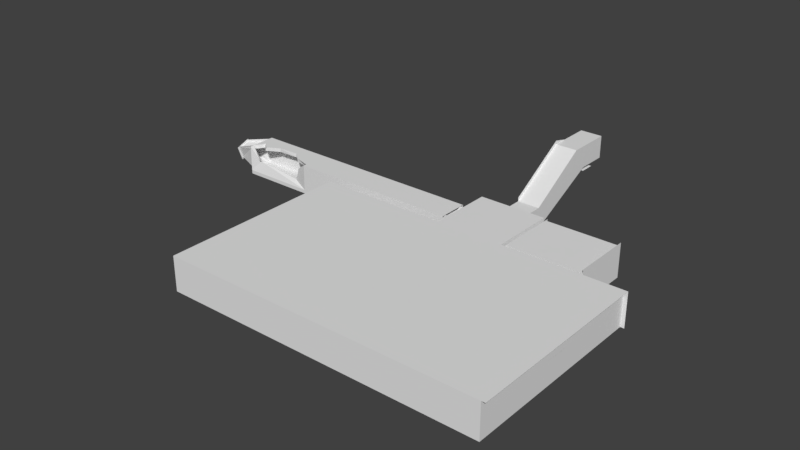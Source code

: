 # Source: Reactor_6_Test_Full_2_Un.blend  (saved by Blender 2.79.0; exported with 4.5.12 LTS)
import bpy
from mathutils import Matrix  # noqa: F401  (used for matrix-valued properties, if any)

bpy.ops.wm.read_factory_settings(use_empty=True)
scene = bpy.context.scene
scene.name = 'Scene'

# ---- collections
col_collection_1 = bpy.data.collections.new('Collection 1'); scene.collection.children.link(col_collection_1)

# ---- world
world_world = bpy.data.worlds.new('World'); scene.world = world_world
world_world.color = (0.05088, 0.05088, 0.05088)
world_world.use_sun_shadow = False
world_world.sun_shadow_jitter_overblur = 0.0
world_world.cycles.sampling_method = 'MANUAL'

# ---- meshes
me_cube_001 = bpy.data.meshes.new('Cube.001')
me_cube_001.from_pydata([(-23.4, -21.0, -5.5), (-23.4, -21.0, -5.0), (-23.4, -19.0, -5.0), (-20.4, -21.0, -5.5), (-20.4, -21.0, -5.0), (-20.4, -19.0, -5.0), (-23.4, -21.0, -2.0), (-23.4, -19.0, -2.0), (-20.4, -19.0, -2.0), (-20.4, -21.0, -2.0), (-23.4, -19.0, -2.0), (-23.4, -21.0, -2.0), (-23.4, -23.0, -5.5), (-23.4, -23.0, -5.0), (-20.4, -23.0, -5.0), (-20.4, -23.0, -5.5), (-20.4, -25.0, -2.0), (-23.4, -23.0, -2.0), (-23.4, -25.0, -1.5), (-23.4, -25.0, -2.0), (-23.4, -33.0, -10.0), (-20.4, -33.0, -10.0), (-20.4, -33.0, -7.0), (-23.4, -33.0, -7.0), (-23.4, -33.0, -6.5), (-23.4, -33.0, -7.0), (-23.4, -36.0, -10.0), (-20.4, -36.0, -10.0), (-20.4, -36.0, -7.0), (-23.4, -36.0, -7.0), (-23.4, -36.0, -7.0), (-23.4, -36.5, -10.0), (-20.4, -36.5, -10.0), (-19.9, -36.5, -10.0), (-23.9, -36.5, -10.0), (-20.4, -36.5, -7.0), (-19.9, -36.5, -7.0), (-23.4, -36.5, -7.0), (-23.9, -36.5, -7.0), (-20.4, -36.5, -6.5), (-19.9, -36.5, -6.5), (-23.4, -36.5, -6.5), (-23.9, -36.5, -6.5), (-23.4, -36.5, -7.0), (-23.4, -36.5, -6.5), (-23.4, -45.5, -10.0), (-20.4, -45.5, -10.0), (-19.9, -45.5, -10.0), (-23.9, -45.5, -10.0), (-26.4, -45.5, -10.0), (-26.4, -36.5, -10.0), (-17.4, -36.5, -10.0), (-17.4, -45.5, -10.0), (-26.4, -36.5, -6.5), (-26.4, -36.5, -10.0), (-26.4, -36.5, -7.0), (-17.4, -36.5, -6.5), (-17.4, -36.5, -10.0), (-17.4, -36.5, -7.0), (-16.9, -36.5, -10.0), (-16.9, -45.5, -10.0), (-23.4, -46.0, -10.0), (-20.4, -46.0, -10.0), (-19.9, -46.0, -10.0), (-23.9, -46.0, -10.0), (-26.4, -46.0, -10.0), (-17.4, -46.0, -10.0), (-26.9, -46.0, -10.0), (-16.9, -46.0, -10.0), (-23.9, -39.5, -10.0), (-23.4, -39.5, -10.0), (-20.4, -39.5, -10.0), (-19.9, -39.5, -10.0), (-26.4, -39.5, -10.0), (-17.4, -39.5, -10.0), (-26.9, -39.5, -10.0), (-16.9, -39.5, -10.0), (-23.4, -42.5, -10.0), (-23.9, -42.5, -10.0), (-20.4, -42.5, -10.0), (-19.9, -42.5, -10.0), (-26.4, -42.5, -10.0), (-17.4, -42.5, -10.0), (-26.9, -42.5, -10.0), (-16.9, -42.5, -10.0), (-26.4, -39.5, -7.0), (-26.4, -36.5, -7.0), (-26.4, -46.0, -7.0), (-26.4, -45.5, -7.0), (-23.9, -45.5, -7.0), (-26.9, -46.0, -7.0), (-17.4, -39.5, -7.0), (-17.4, -36.5, -7.0), (-17.4, -45.5, -7.0), (-19.9, -45.5, -7.0), (-26.9, -39.5, -7.0), (-16.9, -39.5, -7.0), (-16.9, -36.5, -7.0), (-16.9, -45.5, -7.0), (-23.9, -46.0, -7.0), (-17.4, -46.0, -7.0), (-19.9, -46.0, -7.0), (-16.9, -46.0, -7.0), (-26.4, -42.5, -7.0), (-17.4, -42.5, -7.0), (-26.9, -42.5, -7.0), (-16.9, -42.5, -7.0), (-26.4, -39.5, -6.5), (-26.4, -36.5, -6.5), (-26.4, -46.0, -6.5), (-26.4, -45.5, -6.5), (-23.9, -45.5, -6.5), (-26.9, -46.0, -6.5), (-17.4, -39.5, -6.5), (-17.4, -36.5, -6.5), (-17.4, -45.5, -6.5), (-19.9, -45.5, -6.5), (-16.9, -39.5, -6.5), (-16.9, -36.5, -6.5), (-16.9, -45.5, -6.5), (-23.9, -46.0, -6.5), (-17.4, -46.0, -6.5), (-19.9, -46.0, -6.5), (-16.9, -46.0, -6.5), (-26.4, -42.5, -6.5), (-17.4, -42.5, -6.5), (-16.9, -42.5, -6.5), (-17.4, -42.5, -7.0), (-16.9, -42.5, -7.0), (-26.4, -42.5, -7.0), (-26.9, -42.5, -7.0), (-17.4, -42.5, -6.5), (-16.9, -42.5, -6.5), (-26.4, -42.5, -6.5), (-23.9, -36.5, -6.0), (-23.4, -36.5, -6.0), (-19.9, -36.5, -6.0), (-20.4, -36.5, -6.0), (-23.4, -36.5, -6.0), (-26.4, -36.5, -6.0), (-17.4, -36.5, -6.0), (-26.4, -39.5, -6.0), (-26.4, -36.5, -6.0), (-26.4, -46.0, -6.0), (-26.4, -45.5, -6.0), (-23.9, -45.5, -6.0), (-26.9, -46.0, -6.0), (-17.4, -39.5, -6.0), (-17.4, -36.5, -6.0), (-17.4, -45.5, -6.0), (-19.9, -45.5, -6.0), (-16.9, -39.5, -6.0), (-16.9, -36.5, -6.0), (-16.9, -45.5, -6.0), (-23.9, -46.0, -6.0), (-17.4, -46.0, -6.0), (-19.9, -46.0, -6.0), (-16.9, -46.0, -6.0), (-26.4, -42.5, -6.0), (-17.4, -42.5, -6.0), (-16.9, -42.5, -6.0), (-17.4, -42.5, -6.0), (-16.9, -42.5, -6.0), (-26.4, -42.5, -6.0), (-19.9, -45.5, -6.5), (-19.9, -46.0, -6.5), (-19.9, -45.5, -6.0), (-19.9, -46.0, -6.0), (-26.4, -46.0, -5.5), (-26.9, -46.0, -5.5), (-23.9, -46.0, -5.5), (-17.4, -46.0, -5.5), (-19.9, -46.0, -5.5), (-16.9, -46.0, -5.5), (-19.9, -46.0, -5.5), (-26.4, -39.5, -6.0), (-26.4, -36.5, -6.0), (-26.4, -45.5, -6.0), (-26.4, -42.5, -6.0), (-26.4, -42.5, -6.0), (-23.4, -53.0, -10.0), (-20.4, -53.0, -10.0), (-19.9, -53.0, -10.0), (-23.9, -53.0, -10.0), (-23.4, -53.5, -10.5), (-23.4, -53.5, -10.0), (-20.4, -53.5, -10.0), (-20.4, -53.5, -10.5), (-19.9, -53.5, -10.0), (-19.9, -53.5, -10.5), (-23.9, -53.5, -10.5), (-23.9, -53.5, -10.0), (-33.9, -46.0, -10.0), (-33.9, -53.0, -10.0), (-33.9, -53.5, -10.5), (-33.9, -53.5, -10.0), (-9.905, -46.0, -10.0), (-9.905, -53.0, -10.0), (-9.905, -53.5, -10.0), (-9.905, -53.5, -10.5), (-34.4, -46.0, -10.0), (-34.4, -53.0, -10.0), (-34.4, -53.5, -10.5), (-34.4, -53.5, -10.0), (-34.9, -46.0, -10.0), (-34.9, -53.0, -10.0), (-34.9, -53.5, -10.5), (-34.9, -53.5, -10.0), (-9.405, -46.0, -10.0), (-9.405, -53.0, -10.0), (-9.405, -53.5, -10.0), (-9.405, -53.5, -10.5), (-8.905, -46.0, -10.0), (-8.905, -53.0, -10.0), (-8.905, -53.5, -10.0), (-23.4, -53.5, -15.5), (-20.4, -53.5, -15.5), (-19.9, -53.5, -15.5), (-23.9, -53.5, -15.5), (-33.9, -53.5, -15.5), (-9.905, -53.5, -15.5), (-34.4, -53.5, -15.5), (-34.9, -53.5, -15.5), (-9.405, -53.5, -15.5), (-23.4, -63.5, -15.5), (-20.4, -63.5, -15.5), (-19.9, -63.5, -15.5), (-23.9, -63.5, -15.5), (-33.9, -63.5, -15.5), (-9.405, -63.5, -15.5), (-9.905, -63.5, -15.5), (-34.4, -63.5, -15.5), (-34.9, -63.5, -15.5), (-23.4, -63.5, -10.5), (-20.4, -63.5, -10.5), (-19.9, -63.5, -10.5), (-23.9, -63.5, -10.5), (-33.9, -63.5, -10.5), (-9.905, -63.5, -10.5), (-34.4, -63.5, -10.5), (-34.9, -63.5, -10.5), (-9.405, -63.5, -10.5), (-23.4, -63.5, -10.0), (-20.4, -63.5, -10.0), (-19.9, -63.5, -10.0), (-23.9, -63.5, -10.0), (-33.9, -63.5, -10.0), (-9.905, -63.5, -10.0), (-19.9, -64.0, -10.0), (-34.4, -63.5, -10.0), (-34.9, -63.5, -10.0), (-9.405, -63.5, -10.0), (-9.405, -64.0, -10.0), (-23.4, -64.0, -10.0), (-20.4, -64.0, -10.0), (-23.9, -64.0, -10.0), (-33.9, -64.0, -10.0), (-9.905, -64.0, -10.0), (-34.4, -64.0, -10.0), (-34.9, -64.0, -10.0), (-19.9, -71.0, -10.0), (-9.905, -71.0, -10.0), (-33.9, -71.0, -10.0), (-23.9, -71.0, -10.0), (-23.4, -71.0, -10.0), (-20.4, -71.0, -10.0), (-34.4, -71.0, -10.0), (-34.9, -71.0, -10.0), (-9.405, -71.0, -10.0), (-8.405, -46.0, -10.0), (-8.405, -53.0, -10.0), (-8.405, -53.5, -10.0), (-8.905, -63.5, -10.0), (-8.905, -64.0, -10.0), (-8.905, -71.0, -10.0), (-9.405, -53.5, -15.5), (-9.405, -63.5, -15.5), (-9.405, -53.5, -10.0), (-8.905, -53.5, -10.0), (-9.405, -63.5, -10.0), (-8.905, -63.5, -10.0), (-8.405, -63.5, -10.0), (-8.405, -64.0, -10.0), (-8.405, -71.0, -10.0), (-8.905, -53.5, -10.0), (-8.405, -53.5, -10.0), (-1.405, -46.0, -10.0), (-1.405, -53.0, -10.0), (-1.405, -53.5, -10.0), (-1.905, -71.0, -10.0), (-1.405, -63.5, -10.0), (-1.405, -64.0, -10.0), (-1.405, -71.0, -10.0), (-1.405, -53.5, -10.0), (-1.405, -71.0, -10.0), (-8.905, -57.0, -10.0), (-8.405, -57.0, -10.0), (-1.405, -57.0, -10.0), (-8.405, -60.0, -10.0), (-1.405, -60.0, -10.0), (-8.905, -60.0, -10.0), (-35.4, -46.0, -10.0), (-35.4, -53.0, -10.0), (-35.4, -53.5, -10.0), (-35.4, -63.5, -10.0), (-35.4, -64.0, -10.0), (-35.4, -71.0, -10.0), (-34.9, -53.5, -10.0), (-34.9, -63.5, -10.0), (-35.4, -53.5, -10.0), (-35.4, -63.5, -10.0), (-35.9, -46.0, -10.0), (-35.9, -53.0, -10.0), (-35.9, -53.5, -10.0), (-35.9, -63.5, -10.0), (-35.9, -64.0, -10.0), (-35.9, -71.0, -10.0), (-35.4, -63.5, -10.0), (-35.9, -63.5, -10.0), (-42.4, -71.0, -10.0), (-42.9, -46.0, -10.0), (-42.9, -53.0, -10.0), (-42.9, -53.5, -10.0), (-42.9, -63.5, -10.0), (-42.9, -64.0, -10.0), (-42.9, -71.0, -10.0), (-42.9, -63.5, -10.0), (-42.9, -71.0, -10.0), (-23.4, -63.5, -10.5), (-23.4, -63.5, -10.0), (-20.4, -63.5, -10.0), (-20.4, -63.5, -10.5), (-19.9, -63.5, -10.0), (-19.9, -63.5, -10.5), (-23.9, -63.5, -10.5), (-23.9, -63.5, -10.0), (-27.24, -46.0, -10.0), (-30.57, -46.0, -10.0), (-30.57, -53.0, -10.0), (-27.24, -53.0, -10.0), (-30.57, -53.5, -10.0), (-27.24, -53.5, -10.0), (-30.57, -53.5, -10.5), (-27.24, -53.5, -10.5), (-30.57, -53.5, -15.5), (-27.24, -53.5, -15.5), (-30.57, -63.5, -15.5), (-27.24, -63.5, -15.5), (-30.57, -63.5, -10.5), (-27.24, -63.5, -10.5), (-30.57, -63.5, -10.0), (-27.24, -63.5, -10.0), (-30.57, -64.0, -10.0), (-27.24, -64.0, -10.0), (-30.57, -71.0, -10.0), (-27.24, -71.0, -10.0), (-19.9, -53.0, -8.75), (-9.905, -53.0, -8.75), (-20.4, -53.0, -8.75), (-23.4, -53.0, -8.75), (-23.9, -53.0, -8.75), (-23.4, -63.5, -8.75), (-23.4, -53.5, -8.75), (-23.9, -53.5, -8.75), (-23.9, -63.5, -8.75), (-20.4, -53.5, -8.75), (-19.9, -53.5, -8.75), (-33.9, -53.5, -8.75), (-33.9, -53.0, -8.75), (-27.24, -53.0, -8.75), (-27.24, -53.5, -8.75), (-9.405, -53.0, -8.75), (-9.905, -53.5, -8.75), (-34.4, -53.5, -8.75), (-34.4, -53.0, -8.75), (-34.9, -53.5, -8.75), (-34.9, -53.0, -8.75), (-9.405, -53.5, -8.75), (-8.905, -53.5, -8.75), (-8.905, -53.0, -8.75), (-9.405, -63.5, -8.75), (-8.905, -63.5, -8.75), (-19.9, -63.5, -8.75), (-20.4, -63.5, -8.75), (-23.9, -63.5, -8.75), (-23.4, -63.5, -8.75), (-27.24, -63.5, -8.75), (-9.905, -63.5, -8.75), (-19.9, -64.0, -8.75), (-34.4, -63.5, -8.75), (-33.9, -63.5, -8.75), (-34.9, -63.5, -8.75), (-9.405, -64.0, -8.75), (-20.4, -64.0, -8.75), (-23.9, -64.0, -8.75), (-23.4, -64.0, -8.75), (-27.24, -64.0, -8.75), (-9.905, -64.0, -8.75), (-34.4, -64.0, -8.75), (-33.9, -64.0, -8.75), (-34.9, -64.0, -8.75), (-8.905, -64.0, -8.75), (-9.405, -53.5, -8.75), (-8.905, -53.5, -8.75), (-9.405, -63.5, -8.75), (-8.905, -63.5, -8.75), (-35.4, -53.5, -8.75), (-35.4, -53.0, -8.75), (-35.4, -64.0, -8.75), (-35.4, -63.5, -8.75), (-34.9, -53.5, -8.75), (-34.9, -63.5, -8.75), (-35.4, -53.5, -8.75), (-35.4, -63.5, -8.75), (-20.4, -63.5, -8.75), (-19.9, -63.5, -8.75), (-30.57, -53.0, -8.75), (-30.57, -53.5, -8.75), (-30.57, -63.5, -8.75), (-30.57, -64.0, -8.75), (-42.9, -46.0, -10.0), (-42.9, -46.0, -6.0), (-42.9, -46.0, -6.5), (-42.9, -46.0, -7.0), (-42.9, -46.0, -5.5), (-9.905, -71.0, -5.5), (-19.9, -71.0, -5.5), (-23.4, -71.0, -5.5), (-20.4, -71.0, -5.5), (-23.9, -71.0, -5.5), (-27.24, -71.0, -5.5), (-34.4, -71.0, -5.5), (-33.9, -71.0, -5.5), (-34.9, -71.0, -5.5), (-9.405, -71.0, -5.5), (-8.905, -71.0, -5.5), (-1.405, -53.0, -5.5), (-1.405, -46.0, -5.5), (-1.405, -53.5, -5.5), (-1.905, -71.0, -5.5), (-1.405, -63.5, -5.5), (-1.405, -64.0, -5.5), (-1.405, -71.0, -5.5), (-1.405, -60.0, -5.5), (-1.405, -71.0, -5.5), (-1.405, -53.5, -5.5), (-1.405, -57.0, -5.5), (-35.4, -71.0, -5.5), (-42.4, -71.0, -5.5), (-42.9, -46.0, -5.5), (-42.9, -53.0, -5.5), (-42.9, -53.5, -5.5), (-42.9, -64.0, -5.5), (-42.9, -63.5, -5.5), (-42.9, -71.0, -5.5), (-42.9, -63.5, -5.5), (-42.9, -71.0, -5.5), (-30.57, -71.0, -5.5), (-0.905, -46.0, -10.0), (-0.905, -46.0, -7.0), (-0.905, -46.0, -6.5), (-0.905, -46.0, -6.0), (-0.905, -46.0, -5.5), (-1.405, -53.5, -7.0), (-1.405, -57.0, -7.0), (-1.405, -64.0, -7.0), (-1.405, -63.5, -7.0), (-1.405, -71.0, -7.0), (-1.405, -60.0, -7.0), (-42.9, -71.0, -5.5), (-26.9, -71.0, -5.5), (-23.9, -71.0, -5.5), (-26.4, -71.0, -5.5), (-17.4, -71.0, -5.5), (-19.9, -71.0, -5.5), (-16.9, -71.0, -5.5), (-19.9, -71.0, -5.5), (-0.905, -71.0, -5.5), (-27.4, -42.5, -10.0), (-27.4, -39.5, -10.0), (-27.4, -39.5, -10.5), (-27.4, -42.5, -10.5), (-27.4, -39.0, -10.5), (-27.4, -39.0, -10.0), (-27.4, -43.0, -10.0), (-27.4, -43.0, -10.5), (-26.9, -42.5, -6.5), (-27.4, -42.5, -6.5), (-27.4, -39.5, -6.5), (-26.9, -39.5, -6.5), (-27.4, -39.0, -6.5), (-27.4, -43.0, -6.5), (-27.4, -39.5, -7.0), (-27.4, -39.5, -6.5), (-27.4, -42.5, -7.0), (-27.4, -42.5, -6.5), (-50.4, -42.5, -10.5), (-50.4, -42.5, -10.0), (-50.4, -39.5, -10.5), (-50.4, -39.5, -10.0), (-50.4, -39.0, -10.5), (-50.4, -39.0, -10.0), (-50.4, -43.0, -10.5), (-50.4, -43.0, -10.0), (-50.4, -39.0, -6.5), (-50.4, -39.5, -6.5), (-50.4, -42.5, -6.5), (-50.4, -43.0, -6.5), (-50.4, -39.5, -7.0), (-50.4, -39.5, -6.5), (-50.4, -42.5, -7.0), (-50.4, -42.5, -6.5), (-60.4, -42.5, -10.5), (-60.4, -42.5, -10.0), (-60.4, -39.5, -10.5), (-60.4, -39.5, -10.0), (-60.4, -39.0, -10.5), (-60.4, -39.0, -10.0), (-60.4, -43.0, -10.5), (-60.4, -43.0, -10.0), (-60.4, -39.0, -6.5), (-60.4, -39.5, -6.5), (-60.4, -42.5, -6.5), (-60.4, -43.0, -6.5), (-60.4, -39.5, -7.0), (-60.4, -39.5, -6.5), (-60.4, -42.5, -7.0), (-60.4, -42.5, -6.5), (-63.78, -41.38, -9.744), (-63.78, -41.47, -9.493), (-63.78, -39.87, -9.202), (-63.78, -39.96, -8.951), (-63.78, -39.62, -9.112), (-63.78, -39.71, -8.861), (-63.78, -41.63, -9.835), (-63.78, -41.72, -9.584), (-63.78, -40.35, -7.103), (-63.78, -40.6, -7.193), (-63.78, -42.1, -7.736), (-63.78, -42.35, -7.826), (-63.78, -40.51, -7.444), (-63.78, -40.6, -7.193), (-63.78, -42.01, -7.987), (-63.78, -42.1, -7.736), (-58.79, -43.0, -8.132), (-51.36, -43.0, -7.191), (-52.34, -42.54, -9.296), (-56.79, -40.91, -6.5), (-53.9, -40.75, -6.5), (-52.69, -41.84, -6.5), (-58.49, -41.86, -6.5), (-59.51, -41.05, -6.5), (-59.5, -41.22, -7.0), (-59.5, -41.22, -7.0), (-60.01, -42.14, -7.0), (-58.63, -41.94, -7.0), (-56.77, -40.92, -7.0), (-53.83, -40.85, -7.0), (-52.52, -41.87, -7.0), (-51.02, -42.09, -7.0), (-60.3, -42.5, -6.5), (-58.9, -42.5, -8.482), (-52.27, -42.5, -9.196), (-50.74, -42.5, -6.915), (-6.905, -42.5, -10.0), (-6.905, -39.5, -10.0), (-16.9, -37.0, -10.0), (-6.905, -37.0, -10.0), (-16.9, -45.0, -10.0), (-6.905, -45.0, -10.0), (-16.9, -37.0, -7.0), (-6.905, -37.0, -7.0), (-16.9, -45.0, -7.0), (-6.905, -45.0, -7.0), (-16.9, -37.0, -6.5), (-6.905, -37.0, -6.5), (-16.9, -45.0, -6.5), (-6.905, -45.0, -6.5), (-16.9, -37.0, -6.0), (-6.905, -37.0, -6.0), (-16.9, -45.0, -6.0), (-6.905, -45.0, -6.0), (-6.905, -36.97, -6.0), (-16.9, -36.97, -6.0), (-6.905, -42.5, -5.504), (-6.905, -39.5, -5.504), (-6.905, -37.0, -5.504), (-6.905, -45.0, -5.504), (-1.405, -57.0, -6.996), (-1.405, -60.0, -6.996), (-17.3, -42.65, -10.14), (-17.3, -42.65, -9.843), (-17.3, -42.35, -10.14), (-17.3, -42.35, -9.843), (-17.0, -42.65, -10.14), (-17.0, -42.65, -9.843), (-17.0, -42.35, -10.14), (-17.0, -42.35, -9.843), (-16.8, -42.35, -9.843), (-16.8, -42.35, -10.14), (-16.8, -42.65, -10.14), (-16.8, -42.65, -9.843), (-17.5, -42.35, -10.14), (-17.5, -42.65, -10.14), (-17.5, -42.65, -9.843), (-17.5, -42.35, -9.843), (-17.3, -42.65, -7.143), (-17.3, -42.35, -7.143), (-17.0, -42.35, -7.143), (-17.0, -42.65, -7.143), (-16.8, -42.35, -7.143), (-16.8, -42.65, -7.143), (-17.5, -42.65, -7.143), (-17.5, -42.35, -7.143), (-17.3, -42.65, -6.843), (-17.3, -42.35, -6.843), (-17.0, -42.35, -6.843), (-17.0, -42.65, -6.843), (-16.8, -42.35, -6.843), (-16.8, -42.65, -6.843), (-17.5, -42.65, -6.843), (-17.5, -42.35, -6.843), (-17.3, -39.65, -6.843), (-17.3, -39.65, -7.143), (-17.0, -39.65, -7.143), (-17.5, -39.65, -7.143), (-17.5, -39.65, -6.843), (-16.8, -39.65, -7.143), (-17.0, -39.65, -6.843), (-16.8, -39.65, -6.843), (-17.3, -39.35, -6.843), (-17.3, -39.35, -7.143), (-17.0, -39.35, -7.143), (-17.5, -39.35, -7.143), (-17.5, -39.35, -6.843), (-16.8, -39.35, -7.143), (-17.0, -39.35, -6.843), (-16.8, -39.35, -6.843), (-17.3, -39.65, -10.14), (-17.0, -39.65, -10.14), (-16.8, -39.65, -10.14), (-17.5, -39.65, -10.14), (-16.8, -39.35, -10.14), (-17.3, -39.35, -10.14), (-17.0, -39.35, -10.14), (-17.5, -39.35, -10.14), (-26.81, -42.65, -10.14), (-26.81, -42.65, -9.843), (-26.81, -42.35, -10.14), (-26.81, -42.35, -9.843), (-26.51, -42.65, -10.14), (-26.51, -42.65, -9.843), (-26.51, -42.35, -10.14), (-26.51, -42.35, -9.843), (-26.31, -42.35, -9.843), (-26.31, -42.35, -10.14), (-26.31, -42.65, -10.14), (-26.31, -42.65, -9.843), (-27.01, -42.35, -10.14), (-27.01, -42.65, -10.14), (-27.01, -42.65, -9.843), (-27.01, -42.35, -9.843), (-26.81, -42.65, -7.143), (-26.81, -42.35, -7.143), (-26.51, -42.35, -7.143), (-26.51, -42.65, -7.143), (-26.31, -42.35, -7.143), (-26.31, -42.65, -7.143), (-27.01, -42.65, -7.143), (-27.01, -42.35, -7.143), (-26.81, -42.65, -6.843), (-26.81, -42.35, -6.843), (-26.51, -42.35, -6.843), (-26.51, -42.65, -6.843), (-26.31, -42.35, -6.843), (-26.31, -42.65, -6.843), (-27.01, -42.65, -6.843), (-27.01, -42.35, -6.843), (-26.81, -39.65, -6.843), (-26.81, -39.65, -7.143), (-26.51, -39.65, -7.143), (-27.01, -39.65, -7.143), (-27.01, -39.65, -6.843), (-26.31, -39.65, -7.143), (-26.51, -39.65, -6.843), (-26.31, -39.65, -6.843), (-26.81, -39.35, -6.843), (-26.81, -39.35, -7.143), (-26.51, -39.35, -7.143), (-27.01, -39.35, -7.143), (-27.01, -39.35, -6.843), (-26.31, -39.35, -7.143), (-26.51, -39.35, -6.843), (-26.31, -39.35, -6.843), (-26.81, -39.65, -10.14), (-26.51, -39.65, -10.14), (-26.31, -39.65, -10.14), (-27.01, -39.65, -10.14), (-26.31, -39.35, -10.14), (-26.81, -39.35, -10.14), (-26.51, -39.35, -10.14), (-27.01, -39.35, -10.14), (-20.05, -45.91, -10.14), (-20.05, -45.91, -9.841), (-20.05, -45.61, -10.14), (-20.05, -45.61, -9.841), (-19.75, -45.91, -10.14), (-19.75, -45.91, -9.841), (-19.75, -45.61, -10.14), (-19.75, -45.61, -9.841), (-20.05, -45.41, -9.841), (-20.05, -45.41, -10.14), (-19.75, -45.41, -10.14), (-19.75, -45.41, -9.841), (-20.05, -46.11, -10.14), (-20.05, -46.11, -9.841), (-19.75, -46.11, -9.841), (-19.75, -46.11, -10.14), (-20.05, -45.91, -6.641), (-20.05, -45.61, -6.641), (-19.75, -45.61, -6.641), (-19.75, -45.91, -6.641), (-20.05, -45.41, -6.641), (-19.75, -45.41, -6.641), (-19.75, -46.11, -6.641), (-20.05, -46.11, -6.641), (-20.05, -45.91, -6.341), (-20.05, -45.61, -6.341), (-19.75, -45.61, -6.341), (-19.75, -45.91, -6.341), (-20.05, -45.41, -6.341), (-19.75, -45.41, -6.341), (-19.75, -46.11, -6.341), (-20.05, -46.11, -6.341), (-23.75, -45.91, -6.641), (-23.75, -45.61, -6.641), (-23.75, -45.91, -6.341), (-23.75, -46.11, -6.641), (-23.75, -46.11, -6.341), (-23.75, -45.41, -6.641), (-23.75, -45.61, -6.341), (-23.75, -45.41, -6.341), (-24.05, -45.91, -6.641), (-24.05, -45.61, -6.641), (-24.05, -45.91, -6.341), (-24.05, -46.11, -6.641), (-24.05, -46.11, -6.341), (-24.05, -45.41, -6.641), (-24.05, -45.61, -6.341), (-24.05, -45.41, -6.341), (-23.75, -45.91, -10.17), (-23.75, -45.61, -10.17), (-24.05, -46.11, -10.17), (-23.75, -46.11, -10.17), (-23.75, -45.41, -10.17), (-24.05, -45.91, -10.17), (-24.05, -45.61, -10.17), (-24.05, -45.41, -10.17)], [], [(5, 2, 1, 4), (11, 9, 16, 19), (4, 1, 13, 14), (8, 9, 11, 10), (5, 4, 9, 8), (1, 2, 7, 6), (0, 3, 15, 12), (19, 16, 22, 25), (13, 17, 23, 20), (1, 6, 17, 13), (9, 4, 14, 16), (21, 20, 26, 27), (25, 22, 28, 30), (14, 13, 20, 21), (17, 18, 24, 23), (16, 14, 21, 22), (27, 26, 31, 32), (39, 40, 136, 137), (115, 116, 150, 149), (173, 157, 461, 462), (22, 21, 27, 28), (20, 23, 29, 26), (79, 77, 45, 46), (32, 33, 36, 35), (34, 31, 37, 38), (38, 37, 41, 42), (35, 36, 40, 39), (35, 39, 44, 43), (28, 27, 32, 35), (26, 29, 37, 31), (30, 28, 35, 43), (65, 64, 99, 87), (47, 46, 62, 63), (77, 78, 48, 45), (80, 79, 46, 47), (69, 34, 50, 73), (80, 47, 52, 82), (38, 42, 53, 55), (53, 42, 134, 139), (34, 38, 55, 54), (133, 107, 141, 163), (36, 33, 57, 58), (40, 36, 58, 56), (114, 113, 147, 148), (51, 74, 91, 92), (74, 76, 96, 91), (209, 197, 357, 371), (63, 62, 181, 182), (61, 64, 183, 180), (82, 52, 93, 104), (45, 48, 64, 61), (47, 63, 101, 94), (146, 169, 424, 421), (46, 45, 61, 62), (84, 82, 104, 106), (81, 73, 75, 83), (33, 72, 74, 51), (78, 69, 73, 81), (33, 32, 71, 72), (31, 34, 69, 70), (32, 31, 70, 71), (48, 78, 81, 49), (76, 59, 97, 96), (74, 82, 84, 76), (72, 80, 82, 74), (72, 71, 79, 80), (70, 69, 78, 77), (71, 70, 77, 79), (87, 99, 120, 109), (99, 89, 111, 120), (92, 91, 113, 114), (90, 112, 422, 423), (98, 106, 126, 119), (60, 84, 106, 98), (75, 73, 85, 95), (52, 47, 94, 93), (66, 68, 102, 100), (64, 48, 89, 99), (48, 49, 88, 89), (73, 50, 86, 85), (63, 66, 100, 101), (81, 83, 105, 103), (112, 146, 421, 422), (49, 81, 103, 88), (67, 65, 87, 90), (111, 110, 144, 145), (121, 123, 157, 155), (112, 109, 143, 146), (93, 94, 116, 115), (85, 107, 133, 129), (101, 100, 121, 122), (91, 96, 128, 127), (90, 87, 109, 112), (88, 103, 124, 110), (85, 86, 108, 107), (100, 102, 123, 121), (104, 93, 115, 125), (94, 101, 122, 116), (96, 97, 118, 117), (89, 88, 110, 111), (95, 130, 494, 492), (44, 39, 137, 135), (95, 85, 129, 130), (113, 91, 127, 131), (107, 108, 142, 141), (96, 117, 132, 128), (143, 154, 170, 168), (148, 147, 175, 176), (159, 149, 177, 178), (42, 41, 138, 134), (113, 131, 161, 147), (110, 124, 158, 144), (117, 118, 152, 151), (132, 117, 151, 162), (125, 115, 149, 159), (40, 56, 140, 136), (119, 126, 160, 153), (109, 120, 154, 143), (122, 121, 155, 156), (154, 120, 165, 167), (120, 111, 164, 165), (111, 145, 166, 164), (147, 161, 179, 175), (156, 155, 171, 172), (146, 143, 168, 169), (155, 157, 173, 171), (157, 123, 460, 461), (154, 167, 174, 170), (253, 242, 385, 395), (342, 194, 219, 344), (338, 337, 192, 193), (62, 61, 180, 181), (189, 188, 332, 333), (302, 303, 406, 407), (191, 335, 364, 363), (202, 206, 222, 221), (181, 180, 185, 186), (329, 185, 362, 361), (352, 353, 396, 419), (63, 182, 197, 196), (342, 340, 195, 194), (340, 338, 416, 417), (196, 197, 209, 208), (188, 189, 199, 198), (256, 352, 419, 399), (341, 191, 363, 370), (194, 195, 203, 202), (193, 192, 200, 201), (187, 184, 215, 216), (202, 203, 207, 206), (201, 200, 204, 205), (184, 190, 218, 215), (203, 195, 367, 373), (339, 341, 370, 369), (198, 199, 211, 210), (208, 209, 213, 212), (216, 215, 224, 225), (344, 219, 228, 346), (189, 187, 216, 217), (194, 202, 221, 219), (211, 199, 220, 223), (199, 189, 217, 220), (219, 221, 231, 228), (223, 220, 230, 229), (228, 231, 239, 237), (221, 222, 232, 231), (217, 216, 225, 226), (215, 218, 227, 224), (220, 217, 226, 230), (230, 226, 235, 238), (241, 238, 247, 251), (252, 257, 261, 268), (239, 240, 250, 249), (237, 239, 249, 246), (225, 224, 233, 234), (231, 232, 240, 239), (226, 225, 234, 235), (229, 230, 238, 241), (224, 227, 236, 233), (346, 228, 237, 348), (351, 350, 418, 386), (183, 339, 369, 360), (243, 242, 253, 254), (257, 252, 392, 397), (193, 201, 374, 368), (198, 210, 377, 372), (350, 246, 390, 418), (258, 259, 267, 266), (256, 258, 266, 262), (348, 237, 246, 350), (257, 248, 260, 261), (238, 235, 244, 247), (263, 355, 430, 429), (465, 467, 442, 441), (274, 268, 434, 435), (254, 253, 264, 265), (248, 254, 265, 260), (253, 255, 263, 264), (352, 256, 262, 354), (264, 263, 429, 427), (355, 354, 457, 430), (212, 213, 270, 269), (260, 265, 428, 426), (252, 268, 274, 273), (213, 214, 271, 270), (252, 273, 401, 392), (275, 276, 279, 277), (269, 270, 287, 286), (273, 274, 283, 282), (272, 273, 282, 281), (295, 296, 285, 284), (354, 262, 432, 457), (265, 264, 427, 428), (281, 282, 291, 290), (270, 271, 288, 287), (298, 281, 290, 299), (282, 283, 292, 291), (466, 465, 441, 440), (285, 296, 297, 293), (300, 298, 296, 295), (272, 281, 298, 300), (296, 298, 299, 297), (303, 302, 312, 313), (305, 304, 314, 315), (306, 305, 315, 316), (267, 259, 305, 306), (195, 340, 417, 367), (205, 204, 301, 302), (248, 257, 397, 388), (232, 222, 307, 308), (318, 313, 322, 326), (312, 311, 320, 321), (302, 301, 311, 312), (303, 313, 318, 317), (315, 314, 323, 324), (316, 315, 324, 325), (313, 312, 321, 322), (463, 464, 446, 445), (287, 288, 438, 436), (326, 322, 451, 455), (255, 353, 355, 263), (184, 187, 331, 328), (190, 184, 328, 334), (191, 190, 334, 335), (187, 189, 333, 331), (186, 185, 329, 330), (353, 352, 354, 355), (236, 349, 351, 245), (349, 348, 350, 351), (353, 255, 394, 396), (304, 305, 408, 409), (227, 347, 349, 236), (347, 346, 348, 349), (218, 345, 347, 227), (345, 344, 346, 347), (190, 191, 341, 343), (343, 341, 340, 342), (183, 64, 336, 339), (339, 336, 337, 338), (190, 343, 345, 218), (343, 342, 344, 345), (338, 193, 368, 416), (341, 339, 338, 340), (356, 366, 372, 357), (417, 416, 368, 367), (366, 365, 414, 415), (362, 363, 364, 361), (359, 360, 363, 362), (356, 358, 365, 366), (380, 392, 401, 381), (373, 374, 376, 375), (367, 368, 374, 373), (371, 377, 378, 379), (357, 372, 377, 371), (390, 389, 398, 399), (387, 382, 388, 397), (389, 391, 400, 398), (382, 383, 393, 388), (380, 387, 397, 392), (385, 384, 394, 395), (418, 390, 399, 419), (402, 404, 405, 403), (400, 391, 409, 408), (375, 376, 407, 406), (411, 410, 412, 413), (384, 386, 396, 394), (386, 418, 419, 396), (363, 360, 369, 370), (243, 254, 393, 383), (214, 213, 379, 378), (213, 209, 371, 379), (273, 272, 381, 401), (201, 205, 376, 374), (207, 203, 373, 375), (245, 351, 386, 384), (205, 302, 407, 376), (188, 198, 372, 366), (247, 244, 382, 387), (246, 249, 389, 390), (186, 330, 414, 365), (185, 180, 359, 362), (249, 250, 391, 389), (332, 188, 366, 415), (308, 307, 410, 411), (277, 279, 404, 402), (181, 186, 365, 358), (251, 247, 387, 380), (197, 182, 356, 357), (309, 310, 413, 412), (280, 278, 403, 405), (182, 181, 358, 356), (254, 248, 388, 393), (255, 253, 395, 394), (180, 183, 360, 359), (67, 90, 423, 420), (321, 320, 449, 450), (306, 319, 448, 447), (294, 289, 439, 444), (261, 260, 426, 425), (267, 306, 447, 433), (262, 266, 431, 432), (266, 267, 433, 431), (464, 468, 443, 446), (468, 466, 440, 443), (268, 261, 425, 434), (322, 321, 450, 451), (289, 274, 435, 439), (324, 323, 453, 452), (319, 327, 456, 448), (286, 287, 436, 437), (325, 324, 452, 454), (102, 68, 458, 459), (123, 102, 459, 460), (424, 169, 470, 469), (171, 173, 475, 473), (173, 462, 477, 475), (299, 290, 466, 468), (297, 299, 589, 588), (293, 297, 464, 463), (290, 291, 465, 466), (291, 292, 467, 465), (490, 483, 501, 504), (83, 75, 479, 478), (479, 75, 489, 488), (483, 482, 500, 501), (168, 170, 471, 472), (170, 174, 476, 471), (172, 171, 473, 474), (169, 168, 472, 470), (491, 487, 506, 507), (482, 480, 498, 500), (83, 478, 487, 486), (487, 478, 497, 506), (481, 485, 502, 496), (500, 498, 514, 516), (499, 505, 521, 515), (501, 500, 516, 517), (485, 484, 503, 502), (480, 481, 496, 498), (492, 494, 510, 508), (479, 488, 505, 499), (478, 479, 499, 497), (488, 490, 504, 505), (495, 493, 509, 511), (484, 491, 507, 503), (524, 526, 542, 540), (513, 515, 531, 529), (502, 503, 519, 518), (504, 501, 517, 520), (496, 502, 518, 512), (498, 496, 512, 514), (505, 504, 520, 521), (497, 499, 515, 513), (508, 510, 559, 558, 557, 556, 555, 553, 552, 554, 526, 524), (530, 531, 533, 532), (531, 530, 528, 529), (529, 528, 534, 535), (529, 535, 539, 538), (533, 531, 537, 536), (541, 540, 542, 543), (515, 521, 537, 531), (522, 513, 529, 538), (527, 551, 550, 547, 548, 549, 511, 509, 525), (503, 562, 561, 519), (560, 561, 562, 563, 506, 497, 513, 522), (544, 561, 560, 523), (547, 556, 557, 548), (548, 557, 558, 549), (549, 558, 559, 511), (545, 563, 562, 546), (507, 506, 563, 545), (523, 519, 561, 544), (507, 545, 546, 503), (506, 511, 559, 563), (550, 555, 556, 547), (551, 553, 555, 550), (527, 554, 552, 551), (526, 523, 560, 554), (523, 554, 560, 522), (76, 84, 564, 565), (564, 84, 568, 569), (566, 567, 571, 570), (76, 565, 567, 566), (573, 572, 576, 577), (569, 568, 572, 573), (570, 571, 575, 574), (577, 576, 580, 581), (574, 575, 579, 578), (564, 569, 587, 584), (581, 580, 583, 582), (567, 565, 585, 586), (565, 564, 584, 585), (593, 592, 602, 605), (592, 593, 597, 596), (598, 597, 608, 610), (594, 595, 591, 590), (592, 596, 594, 590), (601, 598, 610, 611), (599, 598, 601, 600), (596, 597, 598, 599), (595, 594, 600, 601), (594, 596, 599, 600), (603, 604, 605, 602), (590, 591, 604, 603), (593, 605, 613, 607), (592, 590, 603, 602), (611, 610, 618, 619), (610, 608, 624, 627), (615, 616, 628, 622), (604, 591, 606, 612), (605, 604, 612, 613), (591, 595, 609, 606), (597, 593, 607, 608), (595, 601, 611, 609), (616, 617, 619, 618), (616, 615, 614, 617), (614, 615, 621, 620), (612, 606, 614, 620), (613, 612, 620, 621), (609, 611, 619, 617), (606, 609, 617, 614), (607, 613, 625, 623), (622, 628, 636, 630), (626, 622, 630, 634), (629, 627, 635, 637), (621, 615, 622, 626), (613, 621, 626, 625), (616, 618, 629, 628), (618, 610, 627, 629), (608, 607, 623, 624), (635, 632, 636, 637), (631, 633, 634, 630), (632, 631, 630, 636), (627, 624, 639, 640), (633, 631, 643, 645), (628, 629, 637, 636), (625, 633, 645, 641), (625, 626, 634, 633), (640, 639, 644, 642), (639, 638, 643, 644), (638, 641, 645, 643), (624, 623, 638, 639), (632, 635, 642, 644), (635, 627, 640, 642), (631, 632, 644, 643), (623, 625, 641, 638), (649, 648, 658, 661), (648, 649, 653, 652), (654, 653, 664, 666), (650, 651, 647, 646), (648, 652, 650, 646), (657, 654, 666, 667), (655, 654, 657, 656), (652, 653, 654, 655), (651, 650, 656, 657), (650, 652, 655, 656), (659, 660, 661, 658), (646, 647, 660, 659), (649, 661, 669, 663), (648, 646, 659, 658), (667, 666, 674, 675), (666, 664, 680, 683), (671, 672, 684, 678), (660, 647, 662, 668), (661, 660, 668, 669), (647, 651, 665, 662), (653, 649, 663, 664), (651, 657, 667, 665), (672, 673, 675, 674), (672, 671, 670, 673), (670, 671, 677, 676), (668, 662, 670, 676), (669, 668, 676, 677), (665, 667, 675, 673), (662, 665, 673, 670), (663, 669, 681, 679), (678, 684, 692, 686), (682, 678, 686, 690), (685, 683, 691, 693), (677, 671, 678, 682), (669, 677, 682, 681), (672, 674, 685, 684), (674, 666, 683, 685), (664, 663, 679, 680), (691, 688, 692, 693), (687, 689, 690, 686), (688, 687, 686, 692), (683, 680, 695, 696), (689, 687, 699, 701), (684, 685, 693, 692), (681, 689, 701, 697), (681, 682, 690, 689), (696, 695, 700, 698), (695, 694, 699, 700), (694, 697, 701, 699), (680, 679, 694, 695), (688, 691, 698, 700), (691, 683, 696, 698), (687, 688, 700, 699), (679, 681, 697, 694), (702, 703, 705, 704), (703, 715, 725, 718), (708, 709, 707, 706), (703, 702, 714, 715), (704, 708, 706, 702), (709, 713, 723, 720), (711, 710, 713, 712), (704, 705, 710, 711), (709, 708, 712, 713), (708, 704, 711, 712), (717, 716, 715, 714), (702, 706, 717, 714), (716, 707, 721, 724), (706, 707, 716, 717), (723, 722, 730, 731), (733, 726, 736, 738), (722, 719, 735, 739), (713, 710, 722, 723), (715, 716, 724, 725), (707, 709, 720, 721), (710, 705, 719, 722), (705, 703, 718, 719), (727, 728, 731, 730), (728, 727, 726, 729), (729, 726, 733, 732), (721, 720, 728, 729), (718, 725, 737, 734), (724, 721, 729, 732), (725, 724, 732, 733), (720, 723, 731, 728), (741, 739, 747, 749), (742, 743, 756, 755), (737, 738, 746, 745), (727, 730, 741, 740), (719, 718, 734, 735), (730, 722, 739, 741), (726, 727, 740, 736), (725, 733, 738, 737), (747, 743, 748, 749), (742, 745, 746, 744), (743, 742, 744, 748), (738, 736, 744, 746), (736, 740, 748, 744), (745, 742, 755, 752), (740, 741, 749, 748), (735, 734, 750, 751), (739, 735, 751, 754), (737, 745, 752, 753), (743, 747, 757, 756), (747, 739, 754, 757), (734, 737, 753, 750)])
_uv = me_cube_001.uv_layers.new(name='UVMap')
_uv.uv.foreach_set('vector', [0.1656, 0.2358, 0.1656, 0.2358, 0.1656, 0.2358, 0.1656, 0.2358, 0.693, 0.2288, 0.693, 0.2288, 0.693, 0.2288, 0.693, 0.2288, 0.1656, 0.2358, 0.1656, 0.2358, 0.1656, 0.2358, 0.1656, 0.2358, 0.693, 0.2288, 0.693, 0.2288, 0.693, 0.2288, 0.693, 0.2288, 0.8411, 0.2343, 0.8411, 0.2343, 0.8411, 0.2343, 0.8411, 0.2343, 0.8411, 0.2343, 0.8411, 0.2343, 0.8411, 0.2343, 0.8411, 0.2343, 0.8411, 0.2343, 0.8411, 0.2343, 0.8411, 0.2343, 0.8411, 0.2343, 0.693, 0.2288, 0.693, 0.2288, 0.693, 0.2288, 0.693, 0.2288, 0.8411, 0.2343, 0.8411, 0.2343, 0.8411, 0.2343, 0.8411, 0.2343, 0.8411, 0.2343, 0.8411, 0.2343, 0.8411, 0.2343, 0.8411, 0.2343, 0.8411, 0.2343, 0.8411, 0.2343, 0.8411, 0.2343, 0.8411, 0.2343, 0.1656, 0.2358, 0.1656, 0.2358, 0.1656, 0.2358, 0.1656, 0.2358, 0.693, 0.2288, 0.693, 0.2288, 0.693, 0.2288, 0.693, 0.2288, 0.1656, 0.2358, 0.1656, 0.2358, 0.1656, 0.2358, 0.1656, 0.2358, 0.693, 0.2288, 0.693, 0.2288, 0.693, 0.2288, 0.693, 0.2288, 0.8411, 0.2343, 0.8411, 0.2343, 0.8411, 0.2343, 0.8411, 0.2343, 0.1656, 0.2358, 0.1656, 0.2358, 0.1656, 0.2358, 0.1656, 0.2358, 0.8411, 0.2343, 0.8411, 0.2343, 0.8411, 0.2343, 0.8411, 0.2343, 0.8411, 0.2343, 0.8411, 0.2343, 0.8411, 0.2343, 0.8411, 0.2343, 0.8411, 0.2343, 0.8411, 0.2343, 0.8411, 0.2343, 0.8411, 0.2343, 0.8411, 0.2343, 0.8411, 0.2343, 0.8411, 0.2343, 0.8411, 0.2343, 0.8411, 0.2343, 0.8411, 0.2343, 0.8411, 0.2343, 0.8411, 0.2343, 0.1656, 0.2358, 0.1656, 0.2358, 0.1656, 0.2358, 0.1656, 0.2358, 0.8411, 0.2343, 0.8411, 0.2343, 0.8411, 0.2343, 0.8411, 0.2343, 0.8411, 0.2343, 0.8411, 0.2343, 0.8411, 0.2343, 0.8411, 0.2343, 0.8411, 0.2343, 0.8411, 0.2343, 0.8411, 0.2343, 0.8411, 0.2343, 0.8411, 0.2343, 0.8411, 0.2343, 0.8411, 0.2343, 0.8411, 0.2343, 0.8411, 0.2343, 0.8411, 0.2343, 0.8411, 0.2343, 0.8411, 0.2343, 0.8411, 0.2343, 0.8411, 0.2343, 0.8411, 0.2343, 0.8411, 0.2343, 0.8411, 0.2343, 0.8411, 0.2343, 0.8411, 0.2343, 0.8411, 0.2343, 0.693, 0.2288, 0.693, 0.2288, 0.693, 0.2288, 0.693, 0.2288, 0.8411, 0.2343, 0.8411, 0.2343, 0.8411, 0.2343, 0.8411, 0.2343, 0.1656, 0.2358, 0.1656, 0.2358, 0.1656, 0.2358, 0.1656, 0.2358, 0.1656, 0.2358, 0.1656, 0.2358, 0.1656, 0.2358, 0.1656, 0.2358, 0.1656, 0.2358, 0.1656, 0.2358, 0.1656, 0.2358, 0.1656, 0.2358, 0.1656, 0.2358, 0.1656, 0.2358, 0.1656, 0.2358, 0.1656, 0.2358, 0.1656, 0.2358, 0.1656, 0.2358, 0.1656, 0.2358, 0.1656, 0.2358, 0.8411, 0.2343, 0.8411, 0.2343, 0.8411, 0.2343, 0.8411, 0.2343, 0.8411, 0.2343, 0.8411, 0.2343, 0.8411, 0.2343, 0.8411, 0.2343, 0.8411, 0.2343, 0.8411, 0.2343, 0.8411, 0.2343, 0.8411, 0.2343, 0.8411, 0.2343, 0.8411, 0.2343, 0.8411, 0.2343, 0.8411, 0.2343, 0.8411, 0.2343, 0.8411, 0.2343, 0.8411, 0.2343, 0.8411, 0.2343, 0.8411, 0.2343, 0.8411, 0.2343, 0.8411, 0.2343, 0.8411, 0.2343, 0.8411, 0.2343, 0.8411, 0.2343, 0.8411, 0.2343, 0.8411, 0.2343, 0.8411, 0.2343, 0.8411, 0.2343, 0.8411, 0.2343, 0.8411, 0.2343, 0.8411, 0.2343, 0.8411, 0.2343, 0.8411, 0.2343, 0.8411, 0.2343, 0.8411, 0.2343, 0.8411, 0.2343, 0.8411, 0.2343, 0.8411, 0.2343, 0.1656, 0.2358, 0.1656, 0.2358, 0.1656, 0.2358, 0.1656, 0.2358, 0.1656, 0.2358, 0.1656, 0.2358, 0.1656, 0.2358, 0.1656, 0.2358, 0.8411, 0.2343, 0.8411, 0.2343, 0.8411, 0.2343, 0.8411, 0.2343, 0.1656, 0.2358, 0.1656, 0.2358, 0.1656, 0.2358, 0.1656, 0.2358, 0.8411, 0.2343, 0.8411, 0.2343, 0.8411, 0.2343, 0.8411, 0.2343, 0.8411, 0.2343, 0.8411, 0.2343, 0.8411, 0.2343, 0.8411, 0.2343, 0.1656, 0.2358, 0.1656, 0.2358, 0.1656, 0.2358, 0.1656, 0.2358, 0.8411, 0.2343, 0.8411, 0.2343, 0.8411, 0.2343, 0.8411, 0.2343, 0.1656, 0.2358, 0.1656, 0.2358, 0.1656, 0.2358, 0.1656, 0.2358, 0.1656, 0.2358, 0.1656, 0.2358, 0.1656, 0.2358, 0.1656, 0.2358, 0.1656, 0.2358, 0.1656, 0.2358, 0.1656, 0.2358, 0.1656, 0.2358, 0.1656, 0.2358, 0.1656, 0.2358, 0.1656, 0.2358, 0.1656, 0.2358, 0.1656, 0.2358, 0.1656, 0.2358, 0.1656, 0.2358, 0.1656, 0.2358, 0.1656, 0.2358, 0.1656, 0.2358, 0.1656, 0.2358, 0.1656, 0.2358, 0.1656, 0.2358, 0.1656, 0.2358, 0.1656, 0.2358, 0.1656, 0.2358, 0.8411, 0.2343, 0.8411, 0.2343, 0.8411, 0.2343, 0.8411, 0.2343, 0.1656, 0.2358, 0.1656, 0.2358, 0.1656, 0.2358, 0.1656, 0.2358, 0.1656, 0.2358, 0.1656, 0.2358, 0.1656, 0.2358, 0.1656, 0.2358, 0.1656, 0.2358, 0.1656, 0.2358, 0.1656, 0.2358, 0.1656, 0.2358, 0.1656, 0.2358, 0.1656, 0.2358, 0.1656, 0.2358, 0.1656, 0.2358, 0.1656, 0.2358, 0.1656, 0.2358, 0.1656, 0.2358, 0.1656, 0.2358, 0.8411, 0.2343, 0.8411, 0.2343, 0.8411, 0.2343, 0.8411, 0.2343, 0.8411, 0.2343, 0.8411, 0.2343, 0.8411, 0.2343, 0.8411, 0.2343, 0.8411, 0.2343, 0.8411, 0.2343, 0.8411, 0.2343, 0.8411, 0.2343, 0.8411, 0.2343, 0.8411, 0.2343, 0.8411, 0.2343, 0.8411, 0.2343, 0.8411, 0.2343, 0.8411, 0.2343, 0.8411, 0.2343, 0.8411, 0.2343, 0.8411, 0.2343, 0.8411, 0.2343, 0.8411, 0.2343, 0.8411, 0.2343, 0.8411, 0.2343, 0.8411, 0.2343, 0.8411, 0.2343, 0.8411, 0.2343, 0.8411, 0.2343, 0.8411, 0.2343, 0.8411, 0.2343, 0.8411, 0.2343, 0.8411, 0.2343, 0.8411, 0.2343, 0.8411, 0.2343, 0.8411, 0.2343, 0.8411, 0.2343, 0.8411, 0.2343, 0.8411, 0.2343, 0.8411, 0.2343, 0.8411, 0.2343, 0.8411, 0.2343, 0.8411, 0.2343, 0.8411, 0.2343, 0.8411, 0.2343, 0.8411, 0.2343, 0.8411, 0.2343, 0.8411, 0.2343, 0.8411, 0.2343, 0.8411, 0.2343, 0.8411, 0.2343, 0.8411, 0.2343, 0.8411, 0.2343, 0.8411, 0.2343, 0.8411, 0.2343, 0.8411, 0.2343, 0.8411, 0.2343, 0.8411, 0.2343, 0.8411, 0.2343, 0.8411, 0.2343, 0.8411, 0.2343, 0.8411, 0.2343, 0.8411, 0.2343, 0.8411, 0.2343, 0.8411, 0.2343, 0.8411, 0.2343, 0.8411, 0.2343, 0.8411, 0.2343, 0.8411, 0.2343, 0.8411, 0.2343, 0.8411, 0.2343, 0.8411, 0.2343, 0.8411, 0.2343, 0.8411, 0.2343, 0.8411, 0.2343, 0.8411, 0.2343, 0.8411, 0.2343, 0.8411, 0.2343, 0.8411, 0.2343, 0.8411, 0.2343, 0.8411, 0.2343, 0.8411, 0.2343, 0.8411, 0.2343, 0.8411, 0.2343, 0.8411, 0.2343, 0.8411, 0.2343, 0.8411, 0.2343, 0.8411, 0.2343, 0.8411, 0.2343, 0.8411, 0.2343, 0.8411, 0.2343, 0.8411, 0.2343, 0.8411, 0.2343, 0.8411, 0.2343, 0.8411, 0.2343, 0.8411, 0.2343, 0.8411, 0.2343, 0.8411, 0.2343, 0.8411, 0.2343, 0.8411, 0.2343, 0.8411, 0.2343, 0.8411, 0.2343, 0.8411, 0.2343, 0.8411, 0.2343, 0.8411, 0.2343, 0.8411, 0.2343, 0.8411, 0.2343, 0.8411, 0.2343, 0.8411, 0.2343, 0.8411, 0.2343, 0.8411, 0.2343, 0.8411, 0.2343, 0.8411, 0.2343, 0.8411, 0.2343, 0.8411, 0.2343, 0.8411, 0.2343, 0.8411, 0.2343, 0.8411, 0.2343, 0.8411, 0.2343, 0.8411, 0.2343, 0.8411, 0.2343, 0.8411, 0.2343, 0.8411, 0.2343, 0.8411, 0.2343, 0.8411, 0.2343, 0.8411, 0.2343, 0.8411, 0.2343, 0.8411, 0.2343, 0.695, 0.2299, 0.695, 0.2299, 0.695, 0.2299, 0.695, 0.2299, 0.8411, 0.2343, 0.8411, 0.2343, 0.8411, 0.2343, 0.8411, 0.2343, 0.8411, 0.2343, 0.8411, 0.2343, 0.8411, 0.2343, 0.8411, 0.2343, 0.8411, 0.2343, 0.8411, 0.2343, 0.8411, 0.2343, 0.8411, 0.2343, 0.8411, 0.2343, 0.8411, 0.2343, 0.8411, 0.2343, 0.8411, 0.2343, 0.8411, 0.2343, 0.8411, 0.2343, 0.8411, 0.2343, 0.8411, 0.2343, 0.8411, 0.2343, 0.8411, 0.2343, 0.8411, 0.2343, 0.8411, 0.2343, 0.695, 0.2299, 0.695, 0.2299, 0.695, 0.2299, 0.695, 0.2299, 0.695, 0.2299, 0.695, 0.2299, 0.695, 0.2299, 0.695, 0.2299, 0.8411, 0.2343, 0.8411, 0.2343, 0.8411, 0.2343, 0.8411, 0.2343, 0.8411, 0.2343, 0.8411, 0.2343, 0.8411, 0.2343, 0.8411, 0.2343, 0.8411, 0.2343, 0.8411, 0.2343, 0.8411, 0.2343, 0.8411, 0.2343, 0.8411, 0.2343, 0.8411, 0.2343, 0.8411, 0.2343, 0.8411, 0.2343, 0.8411, 0.2343, 0.8411, 0.2343, 0.8411, 0.2343, 0.8411, 0.2343, 0.8411, 0.2343, 0.8411, 0.2343, 0.8411, 0.2343, 0.8411, 0.2343, 0.8411, 0.2343, 0.8411, 0.2343, 0.8411, 0.2343, 0.8411, 0.2343, 0.8411, 0.2343, 0.8411, 0.2343, 0.8411, 0.2343, 0.8411, 0.2343, 0.8411, 0.2343, 0.8411, 0.2343, 0.8411, 0.2343, 0.8411, 0.2343, 0.8411, 0.2343, 0.8411, 0.2343, 0.8411, 0.2343, 0.8411, 0.2343, 0.8411, 0.2343, 0.8411, 0.2343, 0.8411, 0.2343, 0.8411, 0.2343, 0.8411, 0.2343, 0.8411, 0.2343, 0.8411, 0.2343, 0.8411, 0.2343, 0.8411, 0.2343, 0.8411, 0.2343, 0.8411, 0.2343, 0.8411, 0.2343, 0.695, 0.2299, 0.695, 0.2299, 0.695, 0.2299, 0.695, 0.2299, 0.8411, 0.2343, 0.8411, 0.2343, 0.8411, 0.2343, 0.8411, 0.2343, 0.8411, 0.2343, 0.8411, 0.2343, 0.8411, 0.2343, 0.8411, 0.2343, 0.8411, 0.2343, 0.8411, 0.2343, 0.8411, 0.2343, 0.8411, 0.2343, 0.8411, 0.2343, 0.8411, 0.2343, 0.8411, 0.2343, 0.8411, 0.2343, 0.8411, 0.2343, 0.8411, 0.2343, 0.8411, 0.2343, 0.8411, 0.2343, 0.8411, 0.2343, 0.8411, 0.2343, 0.8411, 0.2343, 0.8411, 0.2343, 0.4661, 0.2271, 0.4661, 0.2271, 0.4661, 0.2271, 0.4661, 0.2271, 0.1656, 0.2358, 0.1656, 0.2358, 0.1656, 0.2358, 0.1656, 0.2358, 0.1656, 0.2358, 0.1656, 0.2358, 0.1656, 0.2358, 0.1656, 0.2358, 0.8411, 0.2343, 0.8411, 0.2343, 0.8411, 0.2343, 0.8411, 0.2343, 0.8411, 0.2343, 0.8411, 0.2343, 0.8411, 0.2343, 0.8411, 0.2343, 0.8411, 0.2343, 0.8411, 0.2343, 0.8411, 0.2343, 0.8411, 0.2343, 0.4661, 0.2271, 0.4661, 0.2271, 0.4661, 0.2271, 0.4661, 0.2271, 0.1656, 0.2358, 0.1656, 0.2358, 0.1656, 0.2358, 0.1656, 0.2358, 0.8411, 0.2343, 0.8411, 0.2343, 0.8411, 0.2343, 0.8411, 0.2343, 0.8411, 0.2343, 0.8411, 0.2343, 0.8411, 0.2343, 0.8411, 0.2343, 0.1656, 0.2358, 0.1656, 0.2358, 0.1656, 0.2358, 0.1656, 0.2358, 0.4661, 0.2271, 0.4661, 0.2271, 0.4661, 0.2271, 0.4661, 0.2271, 0.8411, 0.2343, 0.8411, 0.2343, 0.8411, 0.2343, 0.8411, 0.2343, 0.1656, 0.2358, 0.1656, 0.2358, 0.1656, 0.2358, 0.1656, 0.2358, 0.4661, 0.2271, 0.4661, 0.2271, 0.4661, 0.2271, 0.4661, 0.2271, 0.8411, 0.2343, 0.8411, 0.2343, 0.8411, 0.2343, 0.8411, 0.2343, 0.8411, 0.2343, 0.8411, 0.2343, 0.8411, 0.2343, 0.8411, 0.2343, 0.4661, 0.2271, 0.4661, 0.2271, 0.4661, 0.2271, 0.4661, 0.2271, 0.1656, 0.2358, 0.1656, 0.2358, 0.1656, 0.2358, 0.1656, 0.2358, 0.4661, 0.2271, 0.4661, 0.2271, 0.4661, 0.2271, 0.4661, 0.2271, 0.4661, 0.2271, 0.4661, 0.2271, 0.4661, 0.2271, 0.4661, 0.2271, 0.1656, 0.2358, 0.1656, 0.2358, 0.1656, 0.2358, 0.1656, 0.2358, 0.4661, 0.2271, 0.4661, 0.2271, 0.4661, 0.2271, 0.4661, 0.2271, 0.8411, 0.2343, 0.8411, 0.2343, 0.8411, 0.2343, 0.8411, 0.2343, 0.8411, 0.2343, 0.8411, 0.2343, 0.8411, 0.2343, 0.8411, 0.2343, 0.4661, 0.2271, 0.4661, 0.2271, 0.4661, 0.2271, 0.4661, 0.2271, 0.1656, 0.2358, 0.1656, 0.2358, 0.1656, 0.2358, 0.1656, 0.2358, 0.4661, 0.2271, 0.4661, 0.2271, 0.4661, 0.2271, 0.4661, 0.2271, 0.4661, 0.2271, 0.4661, 0.2271, 0.4661, 0.2271, 0.4661, 0.2271, 0.4661, 0.2271, 0.4661, 0.2271, 0.4661, 0.2271, 0.4661, 0.2271, 0.4661, 0.2271, 0.4661, 0.2271, 0.4661, 0.2271, 0.4661, 0.2271, 0.4661, 0.2271, 0.4661, 0.2271, 0.4661, 0.2271, 0.4661, 0.2271, 0.4661, 0.2271, 0.4661, 0.2271, 0.4661, 0.2271, 0.4661, 0.2271, 0.4661, 0.2271, 0.4661, 0.2271, 0.4661, 0.2271, 0.4661, 0.2271, 0.4661, 0.2271, 0.4661, 0.2271, 0.4661, 0.2271, 0.4661, 0.2271, 0.4661, 0.2271, 0.4661, 0.2271, 0.4661, 0.2271, 0.4661, 0.2271, 0.4661, 0.2271, 0.4661, 0.2271, 0.4661, 0.2271, 0.4661, 0.2271, 0.4661, 0.2271, 0.4661, 0.2271, 0.4661, 0.2271, 0.4661, 0.2271, 0.4661, 0.2271, 0.4661, 0.2271, 0.4661, 0.2271, 0.4661, 0.2271, 0.4661, 0.2271, 0.4661, 0.2271, 0.4661, 0.2271, 0.4661, 0.2271, 0.4661, 0.2271, 0.4661, 0.2271, 0.4661, 0.2271, 0.4661, 0.2271, 0.4661, 0.2271, 0.4661, 0.2271, 0.4661, 0.2271, 0.4661, 0.2271, 0.1656, 0.2358, 0.1656, 0.2358, 0.1656, 0.2358, 0.1656, 0.2358, 0.4661, 0.2271, 0.4661, 0.2271, 0.4661, 0.2271, 0.4661, 0.2271, 0.4661, 0.2271, 0.4661, 0.2271, 0.4661, 0.2271, 0.4661, 0.2271, 0.4661, 0.2271, 0.4661, 0.2271, 0.4661, 0.2271, 0.4661, 0.2271, 0.4661, 0.2271, 0.4661, 0.2271, 0.4661, 0.2271, 0.4661, 0.2271, 0.4661, 0.2271, 0.4661, 0.2271, 0.4661, 0.2271, 0.4661, 0.2271, 0.4661, 0.2271, 0.4661, 0.2271, 0.4661, 0.2271, 0.4661, 0.2271, 0.4661, 0.2271, 0.4661, 0.2271, 0.4661, 0.2271, 0.4661, 0.2271, 0.4661, 0.2271, 0.4661, 0.2271, 0.4661, 0.2271, 0.4661, 0.2271, 0.8411, 0.2343, 0.8411, 0.2343, 0.8411, 0.2343, 0.8411, 0.2343, 0.8411, 0.2343, 0.8411, 0.2343, 0.8411, 0.2343, 0.8411, 0.2343, 0.1656, 0.2358, 0.1656, 0.2358, 0.1656, 0.2358, 0.1656, 0.2358, 0.8411, 0.2343, 0.8411, 0.2343, 0.8411, 0.2343, 0.8411, 0.2343, 0.8411, 0.2343, 0.8411, 0.2343, 0.8411, 0.2343, 0.8411, 0.2343, 0.8411, 0.2343, 0.8411, 0.2343, 0.8411, 0.2343, 0.8411, 0.2343, 0.8411, 0.2343, 0.8411, 0.2343, 0.8411, 0.2343, 0.8411, 0.2343, 0.1656, 0.2358, 0.1656, 0.2358, 0.1656, 0.2358, 0.1656, 0.2358, 0.1656, 0.2358, 0.1656, 0.2358, 0.1656, 0.2358, 0.1656, 0.2358, 0.4661, 0.2271, 0.4661, 0.2271, 0.4661, 0.2271, 0.4661, 0.2271, 0.1656, 0.2358, 0.1656, 0.2358, 0.1656, 0.2358, 0.1656, 0.2358, 0.4661, 0.2271, 0.4661, 0.2271, 0.4661, 0.2271, 0.4661, 0.2271, 0.8411, 0.2343, 0.8411, 0.2343, 0.8411, 0.2343, 0.8411, 0.2343, 0.8411, 0.2343, 0.8411, 0.2343, 0.8411, 0.2343, 0.8411, 0.2343, 0.8411, 0.2343, 0.8411, 0.2343, 0.8411, 0.2343, 0.8411, 0.2343, 0.1656, 0.2358, 0.1656, 0.2358, 0.1656, 0.2358, 0.1656, 0.2358, 0.1656, 0.2358, 0.1656, 0.2358, 0.1656, 0.2358, 0.1656, 0.2358, 0.1656, 0.2358, 0.1656, 0.2358, 0.1656, 0.2358, 0.1656, 0.2358, 0.1656, 0.2358, 0.1656, 0.2358, 0.1656, 0.2358, 0.1656, 0.2358, 0.8411, 0.2343, 0.8411, 0.2343, 0.8411, 0.2343, 0.8411, 0.2343, 0.8411, 0.2343, 0.8411, 0.2343, 0.8411, 0.2343, 0.8411, 0.2343, 0.1656, 0.2358, 0.1656, 0.2358, 0.1656, 0.2358, 0.1656, 0.2358, 0.8411, 0.2343, 0.8411, 0.2343, 0.8411, 0.2343, 0.8411, 0.2343, 0.1656, 0.2358, 0.1656, 0.2358, 0.1656, 0.2358, 0.1656, 0.2358, 0.8411, 0.2343, 0.8411, 0.2343, 0.8411, 0.2343, 0.8411, 0.2343, 0.8411, 0.2343, 0.8411, 0.2343, 0.8411, 0.2343, 0.8411, 0.2343, 0.4661, 0.2271, 0.4661, 0.2271, 0.4661, 0.2271, 0.4661, 0.2271, 0.1656, 0.2358, 0.1656, 0.2358, 0.1656, 0.2358, 0.1656, 0.2358, 0.1656, 0.2358, 0.1656, 0.2358, 0.1656, 0.2358, 0.1656, 0.2358, 0.8411, 0.2343, 0.8411, 0.2343, 0.8411, 0.2343, 0.8411, 0.2343, 0.8411, 0.2343, 0.8411, 0.2343, 0.8411, 0.2343, 0.8411, 0.2343, 0.8411, 0.2343, 0.8411, 0.2343, 0.8411, 0.2343, 0.8411, 0.2343, 0.8411, 0.2343, 0.8411, 0.2343, 0.8411, 0.2343, 0.8411, 0.2343, 0.1656, 0.2358, 0.1656, 0.2358, 0.1656, 0.2358, 0.1656, 0.2358, 0.1656, 0.2358, 0.1656, 0.2358, 0.1656, 0.2358, 0.1656, 0.2358, 0.1656, 0.2358, 0.1656, 0.2358, 0.1656, 0.2358, 0.1656, 0.2358, 0.1656, 0.2358, 0.1656, 0.2358, 0.1656, 0.2358, 0.1656, 0.2358, 0.8411, 0.2343, 0.8411, 0.2343, 0.8411, 0.2343, 0.8411, 0.2343, 0.1656, 0.2358, 0.1656, 0.2358, 0.1656, 0.2358, 0.1656, 0.2358, 0.8411, 0.2343, 0.8411, 0.2343, 0.8411, 0.2343, 0.8411, 0.2343, 0.8411, 0.2343, 0.8411, 0.2343, 0.8411, 0.2343, 0.8411, 0.2343, 0.1656, 0.2358, 0.1656, 0.2358, 0.1656, 0.2358, 0.1656, 0.2358, 0.1645, 0.2367, 0.1645, 0.2367, 0.1645, 0.2367, 0.1645, 0.2367, 0.1656, 0.2358, 0.1656, 0.2358, 0.1656, 0.2358, 0.1656, 0.2358, 0.1656, 0.2358, 0.1656, 0.2358, 0.1656, 0.2358, 0.1656, 0.2358, 0.1656, 0.2358, 0.1656, 0.2358, 0.1656, 0.2358, 0.1656, 0.2358, 0.8411, 0.2343, 0.8411, 0.2343, 0.8411, 0.2343, 0.8411, 0.2343, 0.1656, 0.2358, 0.1656, 0.2358, 0.1656, 0.2358, 0.1656, 0.2358, 0.8411, 0.2343, 0.8411, 0.2343, 0.8411, 0.2343, 0.8411, 0.2343, 0.4661, 0.2271, 0.4661, 0.2271, 0.4661, 0.2271, 0.4661, 0.2271, 0.1656, 0.2358, 0.1656, 0.2358, 0.1656, 0.2358, 0.1656, 0.2358, 0.1656, 0.2358, 0.1656, 0.2358, 0.1656, 0.2358, 0.1656, 0.2358, 0.1656, 0.2358, 0.1656, 0.2358, 0.1656, 0.2358, 0.1656, 0.2358, 0.1656, 0.2358, 0.1656, 0.2358, 0.1656, 0.2358, 0.1656, 0.2358, 0.1656, 0.2358, 0.1656, 0.2358, 0.1656, 0.2358, 0.1656, 0.2358, 0.1656, 0.2358, 0.1656, 0.2358, 0.1656, 0.2358, 0.1656, 0.2358, 0.1656, 0.2358, 0.1656, 0.2358, 0.1656, 0.2358, 0.1656, 0.2358, 0.8411, 0.2343, 0.8411, 0.2343, 0.8411, 0.2343, 0.8411, 0.2343, 0.8411, 0.2343, 0.8411, 0.2343, 0.8411, 0.2343, 0.8411, 0.2343, 0.8411, 0.2343, 0.8411, 0.2343, 0.8411, 0.2343, 0.8411, 0.2343, 0.1656, 0.2358, 0.1656, 0.2358, 0.1656, 0.2358, 0.1656, 0.2358, 0.8411, 0.2343, 0.8411, 0.2343, 0.8411, 0.2343, 0.8411, 0.2343, 0.8411, 0.2343, 0.8411, 0.2343, 0.8411, 0.2343, 0.8411, 0.2343, 0.8411, 0.2343, 0.8411, 0.2343, 0.8411, 0.2343, 0.8411, 0.2343, 0.8411, 0.2343, 0.8411, 0.2343, 0.8411, 0.2343, 0.8411, 0.2343, 0.1656, 0.2358, 0.1656, 0.2358, 0.1656, 0.2358, 0.1656, 0.2358, 0.1656, 0.2358, 0.1656, 0.2358, 0.1656, 0.2358, 0.1656, 0.2358, 0.4661, 0.2271, 0.4661, 0.2271, 0.4661, 0.2271, 0.4661, 0.2271, 0.4661, 0.2271, 0.4661, 0.2271, 0.4661, 0.2271, 0.4661, 0.2271, 0.8411, 0.2343, 0.8411, 0.2343, 0.8411, 0.2343, 0.8411, 0.2343, 0.8411, 0.2343, 0.8411, 0.2343, 0.8411, 0.2343, 0.8411, 0.2343, 0.4661, 0.2271, 0.4661, 0.2271, 0.4661, 0.2271, 0.4661, 0.2271, 0.4661, 0.2271, 0.4661, 0.2271, 0.4661, 0.2271, 0.4661, 0.2271, 0.4661, 0.2271, 0.4661, 0.2271, 0.4661, 0.2271, 0.4661, 0.2271, 0.4661, 0.2271, 0.4661, 0.2271, 0.4661, 0.2271, 0.4661, 0.2271, 0.4661, 0.2271, 0.4661, 0.2271, 0.4661, 0.2271, 0.4661, 0.2271, 0.4661, 0.2271, 0.4661, 0.2271, 0.4661, 0.2271, 0.4661, 0.2271, 0.1656, 0.2358, 0.1656, 0.2358, 0.1656, 0.2358, 0.1656, 0.2358, 0.1656, 0.2358, 0.1656, 0.2358, 0.1656, 0.2358, 0.1656, 0.2358, 0.4661, 0.2271, 0.4661, 0.2271, 0.4661, 0.2271, 0.4661, 0.2271, 0.4661, 0.2271, 0.4661, 0.2271, 0.4661, 0.2271, 0.4661, 0.2271, 0.8411, 0.2343, 0.8411, 0.2343, 0.8411, 0.2343, 0.8411, 0.2343, 0.1662, 0.2367, 0.1662, 0.2367, 0.1662, 0.2367, 0.1662, 0.2367, 0.8411, 0.2343, 0.8411, 0.2343, 0.8411, 0.2343, 0.8411, 0.2343, 0.8411, 0.2343, 0.8411, 0.2343, 0.8411, 0.2343, 0.8411, 0.2343, 0.8411, 0.2343, 0.8411, 0.2343, 0.8411, 0.2343, 0.8411, 0.2343, 0.8411, 0.2343, 0.8411, 0.2343, 0.8411, 0.2343, 0.8411, 0.2343, 0.8411, 0.2343, 0.8411, 0.2343, 0.8411, 0.2343, 0.8411, 0.2343, 0.8411, 0.2343, 0.8411, 0.2343, 0.8411, 0.2343, 0.8411, 0.2343, 0.8411, 0.2343, 0.8411, 0.2343, 0.8411, 0.2343, 0.8411, 0.2343, 0.8411, 0.2343, 0.8411, 0.2343, 0.8411, 0.2343, 0.8411, 0.2343, 0.8411, 0.2343, 0.8411, 0.2343, 0.8411, 0.2343, 0.8411, 0.2343, 0.8411, 0.2343, 0.8411, 0.2343, 0.8411, 0.2343, 0.8411, 0.2343, 0.8411, 0.2343, 0.8411, 0.2343, 0.8411, 0.2343, 0.8411, 0.2343, 0.8411, 0.2343, 0.8411, 0.2343, 0.8411, 0.2343, 0.8411, 0.2343, 0.8411, 0.2343, 0.8411, 0.2343, 0.8411, 0.2343, 0.8411, 0.2343, 0.8411, 0.2343, 0.8411, 0.2343, 0.8411, 0.2343, 0.8411, 0.2343, 0.8411, 0.2343, 0.8411, 0.2343, 0.8411, 0.2343, 0.8411, 0.2343, 0.8411, 0.2343, 0.8411, 0.2343, 0.8411, 0.2343, 0.8411, 0.2343, 0.8411, 0.2343, 0.8411, 0.2343, 0.8411, 0.2343, 0.8411, 0.2343, 0.8411, 0.2343, 0.8411, 0.2343, 0.8411, 0.2343, 0.8411, 0.2343, 0.8411, 0.2343, 0.8411, 0.2343, 0.8411, 0.2343, 0.8411, 0.2343, 0.8411, 0.2343, 0.8411, 0.2343, 0.8411, 0.2343, 0.8411, 0.2343, 0.8411, 0.2343, 0.8411, 0.2343, 0.8411, 0.2343, 0.8411, 0.2343, 0.8411, 0.2343, 0.8411, 0.2343, 0.8411, 0.2343, 0.8411, 0.2343, 0.8411, 0.2343, 0.8411, 0.2343, 0.8411, 0.2343, 0.8411, 0.2343, 0.8411, 0.2343, 0.8411, 0.2343, 0.8411, 0.2343, 0.8411, 0.2343, 0.8411, 0.2343, 0.8411, 0.2343, 0.8411, 0.2343, 0.8411, 0.2343, 0.8411, 0.2343, 0.8411, 0.2343, 0.8411, 0.2343, 0.8411, 0.2343, 0.8411, 0.2343, 0.8411, 0.2343, 0.8411, 0.2343, 0.8411, 0.2343, 0.8411, 0.2343, 0.8411, 0.2343, 0.8411, 0.2343, 0.8411, 0.2343, 0.8411, 0.2343, 0.8411, 0.2343, 0.8411, 0.2343, 0.8411, 0.2343, 0.8411, 0.2343, 0.8411, 0.2343, 0.8411, 0.2343, 0.8411, 0.2343, 0.8411, 0.2343, 0.8411, 0.2343, 0.8411, 0.2343, 0.8411, 0.2343, 0.8411, 0.2343, 0.8411, 0.2343, 0.8411, 0.2343, 0.8411, 0.2343, 0.8411, 0.2343, 0.8411, 0.2343, 0.8411, 0.2343, 0.8411, 0.2343, 0.8411, 0.2343, 0.8411, 0.2343, 0.8411, 0.2343, 0.8411, 0.2343, 0.8411, 0.2343, 0.8411, 0.2343, 0.8411, 0.2343, 0.8411, 0.2343, 0.8411, 0.2343, 0.8411, 0.2343, 0.8411, 0.2343, 0.8411, 0.2343, 0.8411, 0.2343, 0.8411, 0.2343, 0.8411, 0.2343, 0.8411, 0.2343, 0.8411, 0.2343, 0.8411, 0.2343, 0.8411, 0.2343, 0.8411, 0.2343, 0.8411, 0.2343, 0.8411, 0.2343, 0.8411, 0.2343, 0.8411, 0.2343, 0.8411, 0.2343, 0.8411, 0.2343, 0.8411, 0.2343, 0.8411, 0.2343, 0.8411, 0.2343, 0.8411, 0.2343, 0.8411, 0.2343, 0.8411, 0.2343, 0.8411, 0.2343, 0.8411, 0.2343, 0.8411, 0.2343, 0.8411, 0.2343, 0.8411, 0.2343, 0.8411, 0.2343, 0.8411, 0.2343, 0.8411, 0.2343, 0.8411, 0.2343, 0.8411, 0.2343, 0.8411, 0.2343, 0.8411, 0.2343, 0.8411, 0.2343, 0.8411, 0.2343, 0.8411, 0.2343, 0.8411, 0.2343, 0.8411, 0.2343, 0.8411, 0.2343, 0.8411, 0.2343, 0.8411, 0.2343, 0.8411, 0.2343, 0.8411, 0.2343, 0.8411, 0.2343, 0.8411, 0.2343, 0.8411, 0.2343, 0.8411, 0.2343, 0.8411, 0.2343, 0.8411, 0.2343, 0.8411, 0.2343, 0.8411, 0.2343, 0.8411, 0.2343, 0.8411, 0.2343, 0.8411, 0.2343, 0.8411, 0.2343, 0.8411, 0.2343, 0.8411, 0.2343, 0.8411, 0.2343, 0.8411, 0.2343, 0.8411, 0.2343, 0.8411, 0.2343, 0.8411, 0.2343, 0.8411, 0.2343, 0.8411, 0.2343, 0.8411, 0.2343, 0.8411, 0.2343, 0.8411, 0.2343, 0.8411, 0.2343, 0.8411, 0.2343, 0.8411, 0.2343, 0.8411, 0.2343, 0.8411, 0.2343, 0.8411, 0.2343, 0.8411, 0.2343, 0.8411, 0.2343, 0.8411, 0.2343, 0.8411, 0.2343, 0.8411, 0.2343, 0.8411, 0.2343, 0.8411, 0.2343, 0.8411, 0.2343, 0.8411, 0.2343, 0.8411, 0.2343, 0.8411, 0.2343, 0.8411, 0.2343, 0.8411, 0.2343, 0.8411, 0.2343, 0.8411, 0.2343, 0.8411, 0.2343, 0.8411, 0.2343, 0.8411, 0.2343, 0.8411, 0.2343, 0.8411, 0.2343, 0.8411, 0.2343, 0.8411, 0.2343, 0.8411, 0.2343, 0.8411, 0.2343, 0.8411, 0.2343, 0.8411, 0.2343, 0.8411, 0.2343, 0.8411, 0.2343, 0.8411, 0.2343, 0.8411, 0.2343, 0.8411, 0.2343, 0.8411, 0.2343, 0.8411, 0.2343, 0.8411, 0.2343, 0.8411, 0.2343, 0.8411, 0.2343, 0.8411, 0.2343, 0.8411, 0.2343, 0.8411, 0.2343, 0.8411, 0.2343, 0.8411, 0.2343, 0.8411, 0.2343, 0.8411, 0.2343, 0.8411, 0.2343, 0.8411, 0.2343, 0.8411, 0.2343, 0.8411, 0.2343, 0.8411, 0.2343, 0.8411, 0.2343, 0.8411, 0.2343, 0.8411, 0.2343, 0.8411, 0.2343, 0.8411, 0.2343, 0.8411, 0.2343, 0.8411, 0.2343, 0.8411, 0.2343, 0.8411, 0.2343, 0.8411, 0.2343, 0.8411, 0.2343, 0.8411, 0.2343, 0.8411, 0.2343, 0.8411, 0.2343, 0.8411, 0.2343, 0.8411, 0.2343, 0.6946, 0.227, 0.6946, 0.227, 0.6946, 0.227, 0.6946, 0.227, 0.6946, 0.227, 0.6946, 0.227, 0.6946, 0.227, 0.6946, 0.227, 0.6946, 0.227, 0.6946, 0.227, 0.6946, 0.227, 0.6946, 0.227, 0.8411, 0.2343, 0.8411, 0.2343, 0.8411, 0.2343, 0.8411, 0.2343, 0.8411, 0.2343, 0.8411, 0.2343, 0.8411, 0.2343, 0.8411, 0.2343, 0.8411, 0.2343, 0.8411, 0.2343, 0.8411, 0.2343, 0.8411, 0.2343, 0.8411, 0.2343, 0.8411, 0.2343, 0.8411, 0.2343, 0.8411, 0.2343, 0.8411, 0.2343, 0.8411, 0.2343, 0.8411, 0.2343, 0.8411, 0.2343, 0.8411, 0.2343, 0.8411, 0.2343, 0.8411, 0.2343, 0.8411, 0.2343, 0.1656, 0.2358, 0.1656, 0.2358, 0.1656, 0.2358, 0.1656, 0.2358, 0.8411, 0.2343, 0.8411, 0.2343, 0.8411, 0.2343, 0.8411, 0.2343, 0.8411, 0.2343, 0.8411, 0.2343, 0.8411, 0.2343, 0.8411, 0.2343, 0.6946, 0.227, 0.6946, 0.227, 0.6946, 0.227, 0.6946, 0.227, 0.6946, 0.227, 0.6946, 0.227, 0.6946, 0.227, 0.6946, 0.227, 0.6946, 0.227, 0.6946, 0.227, 0.6946, 0.227, 0.6946, 0.227, 0.6946, 0.227, 0.6946, 0.227, 0.6946, 0.227, 0.6946, 0.227, 0.8411, 0.2343, 0.8411, 0.2343, 0.8411, 0.2343, 0.8411, 0.2343, 0.8411, 0.2343, 0.8411, 0.2343, 0.8411, 0.2343, 0.8411, 0.2343, 0.8411, 0.2343, 0.8411, 0.2343, 0.8411, 0.2343, 0.8411, 0.2343, 0.8411, 0.2343, 0.8411, 0.2343, 0.8411, 0.2343, 0.8411, 0.2343, 0.8411, 0.2343, 0.8411, 0.2343, 0.8411, 0.2343, 0.8411, 0.2343, 0.8411, 0.2343, 0.8411, 0.2343, 0.8411, 0.2343, 0.8411, 0.2343, 0.8411, 0.2343, 0.8411, 0.2343, 0.8411, 0.2343, 0.8411, 0.2343, 0.8411, 0.2343, 0.8411, 0.2343, 0.8411, 0.2343, 0.8411, 0.2343, 0.8411, 0.2343, 0.8411, 0.2343, 0.8411, 0.2343, 0.8411, 0.2343, 0.8411, 0.2343, 0.8411, 0.2343, 0.8411, 0.2343, 0.8411, 0.2343, 0.695, 0.2299, 0.695, 0.2299, 0.695, 0.2299, 0.695, 0.2299, 0.8411, 0.2343, 0.8411, 0.2343, 0.8411, 0.2343, 0.8411, 0.2343, 0.1656, 0.2358, 0.1656, 0.2358, 0.1656, 0.2358, 0.1656, 0.2358, 0.8411, 0.2343, 0.8411, 0.2343, 0.8411, 0.2343, 0.8411, 0.2343, 0.8411, 0.2343, 0.8411, 0.2343, 0.8411, 0.2343, 0.8411, 0.2343, 0.8411, 0.2343, 0.8411, 0.2343, 0.8411, 0.2343, 0.8411, 0.2343, 0.695, 0.2299, 0.695, 0.2299, 0.695, 0.2299, 0.695, 0.2299, 0.1656, 0.2358, 0.1656, 0.2358, 0.1656, 0.2358, 0.1656, 0.2358, 0.8411, 0.2343, 0.8411, 0.2343, 0.8411, 0.2343, 0.8411, 0.2343, 0.8411, 0.2343, 0.8411, 0.2343, 0.8411, 0.2343, 0.8411, 0.2343, 0.8411, 0.2343, 0.8411, 0.2343, 0.8411, 0.2343, 0.8411, 0.2343, 0.8411, 0.2343, 0.8411, 0.2343, 0.8411, 0.2343, 0.8411, 0.2343, 0.8411, 0.2343, 0.8411, 0.2343, 0.8411, 0.2343, 0.8411, 0.2343, 0.1656, 0.2358, 0.1656, 0.2358, 0.1656, 0.2358, 0.1656, 0.2358, 0.695, 0.2299, 0.695, 0.2299, 0.695, 0.2299, 0.695, 0.2299, 0.695, 0.2299, 0.695, 0.2299, 0.695, 0.2299, 0.695, 0.2299, 0.695, 0.2299, 0.695, 0.2299, 0.695, 0.2299, 0.695, 0.2299, 0.8411, 0.2343, 0.8411, 0.2343, 0.8411, 0.2343, 0.8411, 0.2343, 0.8411, 0.2343, 0.8411, 0.2343, 0.8411, 0.2343, 0.8411, 0.2343, 0.8411, 0.2343, 0.8411, 0.2343, 0.8411, 0.2343, 0.8411, 0.2343, 0.8411, 0.2343, 0.8411, 0.2343, 0.8411, 0.2343, 0.8411, 0.2343, 0.8411, 0.2343, 0.8411, 0.2343, 0.8411, 0.2343, 0.8411, 0.2343, 0.8411, 0.2343, 0.8411, 0.2343, 0.8411, 0.2343, 0.8411, 0.2343, 0.8411, 0.2343, 0.8411, 0.2343, 0.8411, 0.2343, 0.8411, 0.2343, 0.8411, 0.2343, 0.8411, 0.2343, 0.8411, 0.2343, 0.8411, 0.2343, 0.8411, 0.2343, 0.8411, 0.2343, 0.8411, 0.2343, 0.8411, 0.2343, 0.8411, 0.2343, 0.8411, 0.2343, 0.8411, 0.2343, 0.8411, 0.2343, 0.8411, 0.2343, 0.1656, 0.2358, 0.1656, 0.2358, 0.1656, 0.2358, 0.1656, 0.2358, 0.8411, 0.2343, 0.8411, 0.2343, 0.8411, 0.2343, 0.8411, 0.2343, 0.8411, 0.2343, 0.8411, 0.2343, 0.8411, 0.2343, 0.8411, 0.2343, 0.1656, 0.2358, 0.1656, 0.2358, 0.1656, 0.2358, 0.1656, 0.2358, 0.1656, 0.2358, 0.1656, 0.2358, 0.1656, 0.2358, 0.1656, 0.2358, 0.1656, 0.2358, 0.1656, 0.2358, 0.1656, 0.2358, 0.1656, 0.2358, 0.1656, 0.2358, 0.1656, 0.2358, 0.1656, 0.2358, 0.1656, 0.2358, 0.1656, 0.2358, 0.1656, 0.2358, 0.1656, 0.2358, 0.1656, 0.2358, 0.1656, 0.2358, 0.1656, 0.2358, 0.1656, 0.2358, 0.1656, 0.2358, 0.8411, 0.2343, 0.8411, 0.2343, 0.8411, 0.2343, 0.8411, 0.2343, 0.1656, 0.2358, 0.1656, 0.2358, 0.1656, 0.2358, 0.1656, 0.2358, 0.1656, 0.2358, 0.1656, 0.2358, 0.1656, 0.2358, 0.1656, 0.2358, 0.1656, 0.2358, 0.1656, 0.2358, 0.1656, 0.2358, 0.1656, 0.2358, 0.1656, 0.2358, 0.1656, 0.2358, 0.1656, 0.2358, 0.1656, 0.2358, 0.1656, 0.2358, 0.1656, 0.2358, 0.1656, 0.2358, 0.1656, 0.2358, 0.8411, 0.2343, 0.8411, 0.2343, 0.8411, 0.2343, 0.8411, 0.2343, 0.8411, 0.2343, 0.8411, 0.2343, 0.8411, 0.2343, 0.8411, 0.2343, 0.1656, 0.2358, 0.1656, 0.2358, 0.1656, 0.2358, 0.1656, 0.2358, 0.1656, 0.2358, 0.1656, 0.2358, 0.1656, 0.2358, 0.1656, 0.2358, 0.8411, 0.2343, 0.8411, 0.2343, 0.8411, 0.2343, 0.8411, 0.2343, 0.1656, 0.2358, 0.1656, 0.2358, 0.1656, 0.2358, 0.1656, 0.2358, 0.8411, 0.2343, 0.8411, 0.2343, 0.8411, 0.2343, 0.8411, 0.2343, 0.8411, 0.2343, 0.8411, 0.2343, 0.8411, 0.2343, 0.8411, 0.2343, 0.8411, 0.2343, 0.8411, 0.2343, 0.8411, 0.2343, 0.8411, 0.2343, 0.8411, 0.2343, 0.8411, 0.2343, 0.8411, 0.2343, 0.8411, 0.2343, 0.8411, 0.2343, 0.8411, 0.2343, 0.8411, 0.2343, 0.8411, 0.2343, 0.8411, 0.2343, 0.8411, 0.2343, 0.8411, 0.2343, 0.8411, 0.2343, 0.695, 0.2299, 0.695, 0.2299, 0.695, 0.2299, 0.695, 0.2299, 0.8411, 0.2343, 0.8411, 0.2343, 0.8411, 0.2343, 0.8411, 0.2343, 0.8411, 0.2343, 0.8411, 0.2343, 0.8411, 0.2343, 0.8411, 0.2343, 0.5043, 0.217, 0.5043, 0.217, 0.5043, 0.217, 0.5043, 0.217, 0.5043, 0.217, 0.5043, 0.217, 0.5043, 0.217, 0.5043, 0.217, 0.5043, 0.217, 0.5043, 0.217, 0.5043, 0.217, 0.5043, 0.217, 0.5043, 0.217, 0.5043, 0.217, 0.5043, 0.217, 0.5043, 0.217, 0.5043, 0.217, 0.5043, 0.217, 0.5043, 0.217, 0.5043, 0.217, 0.5043, 0.217, 0.5043, 0.217, 0.5043, 0.217, 0.5043, 0.217, 0.5043, 0.217, 0.5043, 0.217, 0.5043, 0.217, 0.5043, 0.217, 0.5043, 0.217, 0.5043, 0.217, 0.5043, 0.217, 0.5043, 0.217, 0.5043, 0.217, 0.5043, 0.217, 0.5043, 0.217, 0.5043, 0.217, 0.5043, 0.217, 0.5043, 0.217, 0.5043, 0.217, 0.5043, 0.217, 0.5043, 0.217, 0.5043, 0.217, 0.5043, 0.217, 0.5043, 0.217, 0.5043, 0.217, 0.5043, 0.217, 0.5043, 0.217, 0.5043, 0.217, 0.5043, 0.217, 0.5043, 0.217, 0.5043, 0.217, 0.5043, 0.217, 0.5043, 0.217, 0.5043, 0.217, 0.5043, 0.217, 0.5043, 0.217, 0.5043, 0.217, 0.5043, 0.217, 0.5043, 0.217, 0.5043, 0.217, 0.5043, 0.217, 0.5043, 0.217, 0.5043, 0.217, 0.5043, 0.217, 0.5043, 0.217, 0.5043, 0.217, 0.5043, 0.217, 0.5043, 0.217, 0.5043, 0.217, 0.5043, 0.217, 0.5043, 0.217, 0.5043, 0.217, 0.5043, 0.217, 0.5043, 0.217, 0.5043, 0.217, 0.5043, 0.217, 0.5043, 0.217, 0.5043, 0.217, 0.5043, 0.217, 0.5043, 0.217, 0.5043, 0.217, 0.5043, 0.217, 0.5043, 0.217, 0.5043, 0.217, 0.5043, 0.217, 0.5043, 0.217, 0.5043, 0.217, 0.5043, 0.217, 0.5043, 0.217, 0.5043, 0.217, 0.5043, 0.217, 0.5043, 0.217, 0.5043, 0.217, 0.5043, 0.217, 0.5043, 0.217, 0.5043, 0.217, 0.5043, 0.217, 0.5043, 0.217, 0.5043, 0.217, 0.5043, 0.217, 0.5043, 0.217, 0.5043, 0.217, 0.5043, 0.217, 0.5043, 0.217, 0.5043, 0.217, 0.5043, 0.217, 0.5043, 0.217, 0.5043, 0.217, 0.5043, 0.217, 0.5043, 0.217, 0.5043, 0.217, 0.5043, 0.217, 0.5043, 0.217, 0.5043, 0.217, 0.5043, 0.217, 0.5043, 0.217, 0.5043, 0.217, 0.5043, 0.217, 0.5043, 0.217, 0.5043, 0.217, 0.5043, 0.217, 0.5043, 0.217, 0.5043, 0.217, 0.5043, 0.217, 0.5043, 0.217, 0.5043, 0.217, 0.5043, 0.217, 0.5043, 0.217, 0.5043, 0.217, 0.5043, 0.217, 0.5043, 0.217, 0.5043, 0.217, 0.5043, 0.217, 0.5043, 0.217, 0.5043, 0.217, 0.5043, 0.217, 0.5043, 0.217, 0.5043, 0.217, 0.5043, 0.217, 0.5043, 0.217, 0.5043, 0.217, 0.5043, 0.217, 0.5043, 0.217, 0.5043, 0.217, 0.5043, 0.217, 0.5043, 0.217, 0.5043, 0.217, 0.5043, 0.217, 0.5043, 0.217, 0.5043, 0.217, 0.5043, 0.217, 0.5043, 0.217, 0.5043, 0.217, 0.5043, 0.217, 0.5043, 0.217, 0.5043, 0.217, 0.5043, 0.217, 0.5043, 0.217, 0.5043, 0.217, 0.5043, 0.217, 0.5043, 0.217, 0.5043, 0.217, 0.5043, 0.217, 0.5043, 0.217, 0.5043, 0.217, 0.5043, 0.217, 0.5043, 0.217, 0.5043, 0.217, 0.5043, 0.217, 0.5043, 0.217, 0.5043, 0.217, 0.5043, 0.217, 0.5043, 0.217, 0.5043, 0.217, 0.5043, 0.217, 0.5043, 0.217, 0.5043, 0.217, 0.5043, 0.217, 0.5043, 0.217, 0.5043, 0.217, 0.5043, 0.217, 0.5043, 0.217, 0.5043, 0.217, 0.5043, 0.217, 0.5043, 0.217, 0.5043, 0.217, 0.5043, 0.217, 0.5043, 0.217, 0.5043, 0.217, 0.5043, 0.217, 0.5043, 0.217, 0.5043, 0.217, 0.5043, 0.217, 0.5043, 0.217, 0.5043, 0.217, 0.5043, 0.217, 0.5043, 0.217, 0.5043, 0.217, 0.5043, 0.217, 0.5043, 0.217, 0.5043, 0.217, 0.5043, 0.217, 0.5043, 0.217, 0.5043, 0.217, 0.5043, 0.217, 0.5043, 0.217, 0.5043, 0.217, 0.5043, 0.217, 0.5043, 0.217, 0.5043, 0.217, 0.5043, 0.217, 0.5043, 0.217, 0.5043, 0.217, 0.5043, 0.217, 0.5043, 0.217, 0.5043, 0.217, 0.5043, 0.217, 0.5043, 0.217, 0.5043, 0.217, 0.5043, 0.217, 0.5043, 0.217, 0.5043, 0.217, 0.5043, 0.217, 0.5043, 0.217, 0.5043, 0.217, 0.5043, 0.217, 0.5043, 0.217, 0.5043, 0.217, 0.5043, 0.217, 0.5043, 0.217, 0.5043, 0.217, 0.5043, 0.217, 0.5043, 0.217, 0.5043, 0.217, 0.5043, 0.217, 0.5043, 0.217, 0.5043, 0.217, 0.5043, 0.217, 0.5043, 0.217, 0.5043, 0.217, 0.5043, 0.217, 0.5043, 0.217, 0.5043, 0.217, 0.5043, 0.217, 0.5043, 0.217, 0.5043, 0.217, 0.5043, 0.217, 0.5043, 0.217, 0.5043, 0.217, 0.5043, 0.217, 0.5043, 0.217, 0.5043, 0.217, 0.5043, 0.217, 0.5043, 0.217, 0.5043, 0.217, 0.5043, 0.217, 0.5043, 0.217, 0.5043, 0.217, 0.5043, 0.217, 0.5043, 0.217, 0.5043, 0.217, 0.5043, 0.217, 0.5043, 0.217, 0.5043, 0.217, 0.5043, 0.217, 0.5043, 0.217, 0.5043, 0.217, 0.5043, 0.217, 0.5043, 0.217, 0.5043, 0.217, 0.5043, 0.217, 0.5043, 0.217, 0.5043, 0.217, 0.5043, 0.217, 0.5043, 0.217, 0.5043, 0.217, 0.5043, 0.217, 0.5043, 0.217, 0.5043, 0.217, 0.5043, 0.217, 0.5043, 0.217, 0.5043, 0.217, 0.5043, 0.217, 0.5043, 0.217, 0.5043, 0.217, 0.5043, 0.217, 0.5043, 0.217, 0.5043, 0.217, 0.5043, 0.217, 0.5043, 0.217, 0.5043, 0.217, 0.5043, 0.217, 0.5043, 0.217, 0.5043, 0.217, 0.5043, 0.217, 0.5043, 0.217, 0.5043, 0.217, 0.5043, 0.217, 0.5043, 0.217, 0.5043, 0.217, 0.5043, 0.217, 0.5043, 0.217, 0.5043, 0.217, 0.5043, 0.217, 0.5043, 0.217, 0.5043, 0.217, 0.5043, 0.217, 0.5043, 0.217, 0.5043, 0.217, 0.5043, 0.217, 0.5043, 0.217, 0.5043, 0.217, 0.5043, 0.217, 0.5043, 0.217, 0.5043, 0.217, 0.5043, 0.217, 0.5043, 0.217, 0.5043, 0.217, 0.5043, 0.217, 0.5043, 0.217, 0.5043, 0.217, 0.5043, 0.217, 0.5043, 0.217, 0.5043, 0.217, 0.5043, 0.217, 0.5043, 0.217, 0.5043, 0.217, 0.5043, 0.217, 0.5043, 0.217, 0.5043, 0.217, 0.5043, 0.217, 0.5043, 0.217, 0.5043, 0.217, 0.5043, 0.217, 0.5043, 0.217, 0.5043, 0.217, 0.5043, 0.217, 0.5043, 0.217, 0.5043, 0.217, 0.5043, 0.217, 0.5043, 0.217, 0.5043, 0.217, 0.5043, 0.217, 0.5043, 0.217, 0.5043, 0.217, 0.5043, 0.217, 0.5043, 0.217, 0.5043, 0.217, 0.5043, 0.217, 0.5043, 0.217, 0.5043, 0.217, 0.5043, 0.217, 0.5043, 0.217, 0.5043, 0.217, 0.5043, 0.217, 0.5043, 0.217, 0.5043, 0.217, 0.5043, 0.217, 0.5043, 0.217, 0.5043, 0.217, 0.5043, 0.217, 0.5043, 0.217, 0.5043, 0.217, 0.5043, 0.217, 0.5043, 0.217, 0.5043, 0.217, 0.5043, 0.217, 0.5043, 0.217, 0.5043, 0.217, 0.5043, 0.217, 0.5043, 0.217, 0.5043, 0.217, 0.5043, 0.217, 0.5043, 0.217, 0.5043, 0.217, 0.5043, 0.217, 0.5043, 0.217, 0.5043, 0.217, 0.5043, 0.217, 0.5043, 0.217, 0.5043, 0.217, 0.5043, 0.217, 0.5043, 0.217, 0.5043, 0.217, 0.5043, 0.217, 0.5043, 0.217, 0.5043, 0.217, 0.5043, 0.217, 0.5043, 0.217, 0.5043, 0.217, 0.5043, 0.217, 0.5043, 0.217, 0.5043, 0.217, 0.5043, 0.217, 0.5043, 0.217, 0.5043, 0.217, 0.5043, 0.217, 0.5043, 0.217, 0.5043, 0.217, 0.5043, 0.217, 0.5043, 0.217, 0.5043, 0.217, 0.5043, 0.217, 0.5043, 0.217, 0.5043, 0.217, 0.5043, 0.217, 0.5043, 0.217, 0.5043, 0.217, 0.5043, 0.217, 0.5043, 0.217, 0.5043, 0.217, 0.5043, 0.217, 0.5043, 0.217, 0.5043, 0.217, 0.5043, 0.217, 0.5043, 0.217, 0.5043, 0.217, 0.5043, 0.217, 0.5043, 0.217, 0.5043, 0.217, 0.5043, 0.217, 0.5043, 0.217, 0.5043, 0.217, 0.5043, 0.217, 0.5043, 0.217, 0.5043, 0.217, 0.5043, 0.217, 0.5043, 0.217, 0.5043, 0.217, 0.5043, 0.217, 0.5043, 0.217, 0.5043, 0.217, 0.4878, 0.2232, 0.4878, 0.2232, 0.4878, 0.2232, 0.4878, 0.2232, 0.4878, 0.2232, 0.4878, 0.2232, 0.4878, 0.2232, 0.4878, 0.2232, 0.4878, 0.2232, 0.4878, 0.2232, 0.4878, 0.2232, 0.4878, 0.2232, 0.4878, 0.2232, 0.4878, 0.2232, 0.4878, 0.2232, 0.4878, 0.2232, 0.4878, 0.2232, 0.4878, 0.2232, 0.4878, 0.2232, 0.4878, 0.2232, 0.4878, 0.2232, 0.4878, 0.2232, 0.4878, 0.2232, 0.4878, 0.2232, 0.4878, 0.2232, 0.4878, 0.2232, 0.4878, 0.2232, 0.4878, 0.2232, 0.4878, 0.2232, 0.4878, 0.2232, 0.4878, 0.2232, 0.4878, 0.2232, 0.4878, 0.2232, 0.4878, 0.2232, 0.4878, 0.2232, 0.4878, 0.2232, 0.4878, 0.2232, 0.4878, 0.2232, 0.4878, 0.2232, 0.4878, 0.2232, 0.4878, 0.2232, 0.4878, 0.2232, 0.4878, 0.2232, 0.4878, 0.2232, 0.4878, 0.2232, 0.4878, 0.2232, 0.4878, 0.2232, 0.4878, 0.2232, 0.4878, 0.2232, 0.4878, 0.2232, 0.4878, 0.2232, 0.4878, 0.2232, 0.4878, 0.2232, 0.4878, 0.2232, 0.4878, 0.2232, 0.4878, 0.2232, 0.4878, 0.2232, 0.4878, 0.2232, 0.4878, 0.2232, 0.4878, 0.2232, 0.4878, 0.2232, 0.4878, 0.2232, 0.4878, 0.2232, 0.4878, 0.2232, 0.4878, 0.2232, 0.4878, 0.2232, 0.4878, 0.2232, 0.4878, 0.2232, 0.4878, 0.2232, 0.4878, 0.2232, 0.4878, 0.2232, 0.4878, 0.2232, 0.4878, 0.2232, 0.4878, 0.2232, 0.4878, 0.2232, 0.4878, 0.2232, 0.4878, 0.2232, 0.4878, 0.2232, 0.4878, 0.2232, 0.4878, 0.2232, 0.4878, 0.2232, 0.4878, 0.2232, 0.4878, 0.2232, 0.4878, 0.2232, 0.4878, 0.2232, 0.4878, 0.2232, 0.4878, 0.2232, 0.4878, 0.2232, 0.4878, 0.2232, 0.4878, 0.2232, 0.4878, 0.2232, 0.4878, 0.2232, 0.4878, 0.2232, 0.4878, 0.2232, 0.4878, 0.2232, 0.4878, 0.2232, 0.4878, 0.2232, 0.4878, 0.2232, 0.4878, 0.2232, 0.4878, 0.2232, 0.4878, 0.2232, 0.4878, 0.2232, 0.4878, 0.2232, 0.4878, 0.2232, 0.4878, 0.2232, 0.4878, 0.2232, 0.4878, 0.2232, 0.4878, 0.2232, 0.4878, 0.2232, 0.4878, 0.2232, 0.4878, 0.2232, 0.4878, 0.2232, 0.4878, 0.2232, 0.4878, 0.2232, 0.4878, 0.2232, 0.4878, 0.2232, 0.4878, 0.2232, 0.4878, 0.2232, 0.4878, 0.2232, 0.4878, 0.2232, 0.4878, 0.2232, 0.4878, 0.2232, 0.4878, 0.2232, 0.4878, 0.2232, 0.4878, 0.2232, 0.4878, 0.2232, 0.4878, 0.2232, 0.4878, 0.2232, 0.4878, 0.2232, 0.4878, 0.2232, 0.4878, 0.2232, 0.4878, 0.2232, 0.4878, 0.2232, 0.4878, 0.2232, 0.4878, 0.2232, 0.4878, 0.2232, 0.4878, 0.2232, 0.4878, 0.2232, 0.4878, 0.2232, 0.4878, 0.2232, 0.4878, 0.2232, 0.4878, 0.2232, 0.4878, 0.2232, 0.4878, 0.2232, 0.4878, 0.2232, 0.4878, 0.2232, 0.4878, 0.2232, 0.4878, 0.2232, 0.4878, 0.2232, 0.4878, 0.2232, 0.4878, 0.2232, 0.4878, 0.2232, 0.4878, 0.2232, 0.4878, 0.2232, 0.4878, 0.2232, 0.4878, 0.2232, 0.4878, 0.2232, 0.4878, 0.2232, 0.4878, 0.2232, 0.4878, 0.2232, 0.4878, 0.2232, 0.4878, 0.2232, 0.4878, 0.2232, 0.4878, 0.2232, 0.4878, 0.2232, 0.4878, 0.2232, 0.4878, 0.2232, 0.4878, 0.2232, 0.4878, 0.2232, 0.4878, 0.2232, 0.4878, 0.2232, 0.4878, 0.2232, 0.4878, 0.2232, 0.4878, 0.2232, 0.4878, 0.2232, 0.4878, 0.2232, 0.4878, 0.2232, 0.4878, 0.2232, 0.4878, 0.2232, 0.4878, 0.2232, 0.4878, 0.2232, 0.4878, 0.2232, 0.4878, 0.2232, 0.4878, 0.2232, 0.4878, 0.2232, 0.4878, 0.2232, 0.4878, 0.2232, 0.4878, 0.2232, 0.4878, 0.2232, 0.4878, 0.2232, 0.4878, 0.2232, 0.4878, 0.2232, 0.4878, 0.2232, 0.4878, 0.2232, 0.4878, 0.2232, 0.4878, 0.2232, 0.4878, 0.2232, 0.4878, 0.2232, 0.4878, 0.2232, 0.4878, 0.2232, 0.4878, 0.2232, 0.4878, 0.2232, 0.4878, 0.2232, 0.4878, 0.2232])
me_cube_001.use_remesh_preserve_volume = False
me_cube_001.use_remesh_preserve_attributes = False
me_cube_001.use_mirror_vertex_groups = False
me_cube_001.update()

# ---- objects
ob_underground = bpy.data.objects.new('Underground', me_cube_001)

# ---- transforms, parenting, visibility, modifiers, constraints
ob_underground.location = (0.0, 0.0, 0.0)
ob_underground.lineart.crease_threshold = 0.0

# ---- collection membership
col_collection_1.objects.link(ob_underground)

# ---- scene / render settings (as saved in the file)
scene.frame_start = 1; scene.frame_end = 250; scene.frame_set(1)
scene.render.engine = 'BLENDER_EEVEE_NEXT'
scene.render.resolution_percentage = 50
scene.render.dither_intensity = 0.0
scene.cycles.use_denoising = False
scene.cycles.samples = 128
scene.cycles.sampling_pattern = 'TABULATED_SOBOL'
scene.cycles.light_sampling_threshold = 0.0
scene.cycles.use_adaptive_sampling = False
scene.cycles.use_light_tree = False
scene.cycles.blur_glossy = 0.0
scene.cycles.sample_clamp_indirect = 0.0
scene.view_settings.view_transform = 'Standard'
bpy.context.view_layer.update()

# ---- added for rendering (the .blend has no active camera and no usable light): camera, sun
cam_auto = bpy.data.cameras.new('AutoCamera')
cam_auto.lens = 50.0
cam_auto.sensor_width = 36.0
cam_auto.clip_end = 1344.26
ob_auto_camera = bpy.data.objects.new('AutoCamera', cam_auto)
scene.collection.objects.link(ob_auto_camera)
ob_auto_camera.location = (44.2524, -136.916, 52.7772)
ob_auto_camera.rotation_euler = (1.09748, -7.21219e-08, 0.694738)
scene.camera = ob_auto_camera
light_auto_sun = bpy.data.lights.new('AutoSun', 'SUN')
light_auto_sun.energy = 3.0
light_auto_sun.angle = 0.0523599
ob_auto_sun = bpy.data.objects.new('AutoSun', light_auto_sun)
scene.collection.objects.link(ob_auto_sun)
ob_auto_sun.rotation_euler = (0.872665, 0.174533, 0.523599)
bpy.context.view_layer.update()
